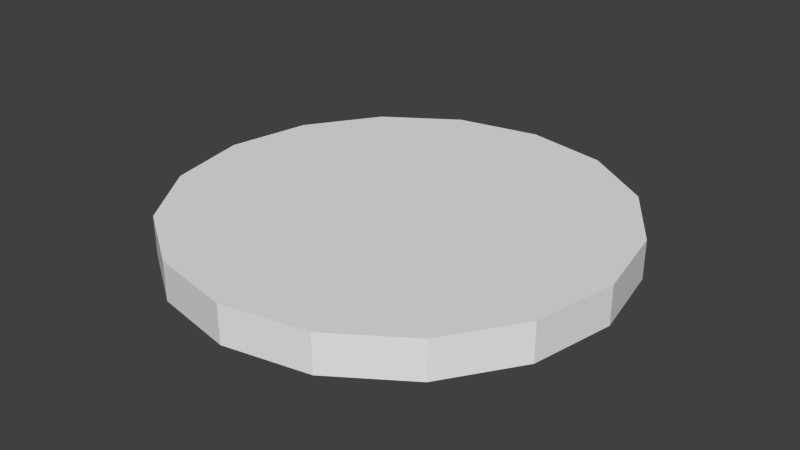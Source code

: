 # Source: docking-port-s2.blend  (saved by Blender 2.71.0; exported with 4.5.12 LTS)
import bpy
from mathutils import Matrix  # noqa: F401  (used for matrix-valued properties, if any)

bpy.ops.wm.read_factory_settings(use_empty=True)
scene = bpy.context.scene
scene.name = 'Scene'

# ---- collections
col_collection_1 = bpy.data.collections.new('Collection 1'); scene.collection.children.link(col_collection_1)

# ---- materials (node trees are filled in below, after node groups)
mat_docking_port = bpy.data.materials.new('docking-port')
mat_docking_port.alpha_threshold = 0.0
mat_docking_port.use_transparent_shadow = False
mat_docking_port.roughness = 0.5
mat_docking_port.specular_intensity = 0.0
mat_docking_port.line_color = (0.0, 0.0, 0.0, 1.0)

# ---- node groups
ng_auto_smooth = bpy.data.node_groups.new('Auto Smooth', 'GeometryNodeTree')
_s = ng_auto_smooth.interface.new_socket(name='Geometry', in_out='OUTPUT', socket_type='NodeSocketGeometry')
_s = ng_auto_smooth.interface.new_socket(name='Geometry', in_out='INPUT', socket_type='NodeSocketGeometry')
_s = ng_auto_smooth.interface.new_socket(name='Angle', in_out='INPUT', socket_type='NodeSocketFloat')
_s.subtype = 'ANGLE'
_s.min_value = 0.0
_s.max_value = 3.142
ng_auto_smooth.is_modifier = True
_N = ng_auto_smooth.nodes; _L = ng_auto_smooth.links
n0 = _N.new('NodeGroupOutput'); n0.name = 'Group Output'; n0.location = (480, -100)
n1 = _N.new('NodeGroupInput'); n1.name = 'Group Input'; n1.location = (-420, -300)
n2 = _N.new('NodeGroupInput'); n2.name = 'Group Input.001'; n2.location = (-60, -100)
n3 = _N.new('GeometryNodeSetShadeSmooth'); n3.name = 'Set Shade Smooth'; n3.location = (120, -100)
n3.domain = 'EDGE'
n4 = _N.new('GeometryNodeSetShadeSmooth'); n4.name = 'Set Shade Smooth.001'; n4.location = (300, -100)
n5 = _N.new('GeometryNodeInputMeshEdgeAngle'); n5.name = 'Edge Angle'; n5.location = (-420, -220)
n6 = _N.new('GeometryNodeInputEdgeSmooth'); n6.name = 'Is Edge Smooth'; n6.location = (-60, -160)
n7 = _N.new('GeometryNodeInputShadeSmooth'); n7.name = 'Is Face Smooth'; n7.location = (-240, -340)
n8 = _N.new('FunctionNodeBooleanMath'); n8.name = 'Boolean Math'; n8.location = (-60, -220)
n9 = _N.new('FunctionNodeCompare'); n9.name = 'Compare'; n9.location = (-240, -180)
n9.operation = 'LESS_EQUAL'
_L.new(n5.outputs[0], n9.inputs[0])
_L.new(n4.outputs[0], n0.inputs[0])
_L.new(n1.outputs[1], n9.inputs[1])
_L.new(n9.outputs[0], n8.inputs[0])
_L.new(n7.outputs[0], n8.inputs[1])
_L.new(n2.outputs[0], n3.inputs[0])
_L.new(n6.outputs[0], n3.inputs[1])
_L.new(n3.outputs[0], n4.inputs[0])
_L.new(n8.outputs[0], n3.inputs[2])
n0.is_active_output = True

# ---- material node trees

# ---- world
world_world = bpy.data.worlds.new('World'); scene.world = world_world
world_world.color = (0.05088, 0.05088, 0.05088)
world_world.use_sun_shadow = False
world_world.sun_shadow_jitter_overblur = 0.0
world_world.cycles.sampling_method = 'MANUAL'
world_world.cycles.sample_map_resolution = 256

# ---- meshes
me_door_004 = bpy.data.meshes.new('door.004')
me_door_004.from_pydata([(0.5799, -0.06818, 0.08476), (0.5799, 0.04717, 0.08476), (0.5799, 0.05111, 0.06704), (0.5799, -0.07212, 0.06704), (0.5799, 0.07141, 0.06704), (0.5799, -0.09241, 0.06704), (0.6109, 0.07141, 0.06704), (0.6109, -0.09241, 0.06704), (0.6109, 0.05111, 0.06704), (0.6109, -0.07212, 0.06704), (0.5799, -0.06818, 0.09784), (0.5799, 0.04717, 0.09784), (0.6109, -0.06818, 0.09784), (0.6109, 0.04717, 0.09784), (0.6109, -0.06818, 0.08476), (0.6109, 0.04717, 0.08476), (-1.25, -3.773e-07, -0.1175), (-1.069, -1.45e-07, 0.1028), (-1.226, 0.2438, -0.1175), (-1.048, 0.2085, 0.1028), (-1.155, 0.4783, -0.1175), (-0.9874, 0.409, 0.1028), (-1.039, 0.6943, -0.1175), (-0.8886, 0.5938, 0.1028), (-0.8837, 0.8837, -0.1175), (-0.7557, 0.7558, 0.1028), (-0.6943, 1.039, -0.1175), (-0.5938, 0.8887, 0.1028), (-0.4782, 1.155, -0.1175), (-0.409, 0.9875, 0.1028), (-0.2438, 1.226, -0.1175), (-0.2085, 1.048, 0.1028), (-7.482e-07, 1.25, -0.1175), (-3.313e-07, 1.069, 0.1028), (0.2438, 1.226, -0.1175), (0.2085, 1.048, 0.1028), (0.4782, 1.155, -0.1175), (0.409, 0.9875, 0.1028), (0.6943, 1.039, -0.1175), (0.5938, 0.8887, 0.1028), (0.8837, 0.8837, -0.1175), (0.7557, 0.7558, 0.1028), (1.039, 0.6944, -0.1175), (0.8886, 0.5938, 0.1028), (1.155, 0.4783, -0.1175), (0.9874, 0.409, 0.1028), (1.226, 0.2438, -0.1175), (1.048, 0.2085, 0.1028), (1.25, 1.192e-06, -0.1175), (1.069, 1.197e-06, 0.1028), (1.226, -0.2438, -0.1175), (1.048, -0.2085, 0.1028), (1.155, -0.4783, -0.1175), (0.9874, -0.409, 0.1028), (1.039, -0.6943, -0.1175), (0.8886, -0.5938, 0.1028), (0.8837, -0.8837, -0.1175), (0.7557, -0.7558, 0.1028), (0.6943, -1.039, -0.1175), (0.5938, -0.8887, 0.1028), (0.4782, -1.155, -0.1175), (0.409, -0.9875, 0.1028), (0.2438, -1.226, -0.1175), (0.2085, -1.048, 0.1028), (1.111e-07, -1.25, -0.1175), (4.185e-07, -1.069, 0.1028), (-0.2438, -1.226, -0.1175), (-0.2085, -1.048, 0.1028), (-0.4782, -1.155, -0.1175), (-0.409, -0.9875, 0.1028), (-0.6943, -1.039, -0.1175), (-0.5938, -0.8887, 0.1028), (-0.8837, -0.8837, -0.1175), (-0.7557, -0.7558, 0.1028), (-1.039, -0.6943, -0.1175), (-0.8886, -0.5938, 0.1028), (-1.155, -0.4783, -0.1175), (-0.9874, -0.409, 0.1028), (-1.226, -0.2438, -0.1175), (-1.048, -0.2085, 0.1028), (-1.01, -9.418e-08, -0.005515), (-1.01, -5.141e-08, 0.02352), (-1.069, -1.855e-07, 0.02644), (-1.048, 0.2085, 0.02644), (-0.9902, 0.197, 0.02352), (-0.9902, 0.197, -0.005515), (-0.9874, 0.409, 0.02644), (-0.9328, 0.3864, 0.02352), (-0.9328, 0.3864, -0.005516), (-0.8886, 0.5938, 0.02644), (-0.8395, 0.561, 0.02352), (-0.8395, 0.561, -0.005516), (-0.7557, 0.7558, 0.02644), (-0.7139, 0.714, 0.02352), (-0.7139, 0.714, -0.005516), (-0.5938, 0.8887, 0.02644), (-0.5609, 0.8395, 0.02352), (-0.5609, 0.8395, -0.005516), (-0.409, 0.9875, 0.02644), (-0.3864, 0.9328, 0.02352), (-0.3864, 0.9328, -0.005517), (-0.2085, 1.048, 0.02644), (-0.197, 0.9903, 0.02352), (-0.197, 0.9903, -0.005517), (-3.929e-07, 1.069, 0.02644), (-3.775e-07, 1.01, 0.02352), (-4.388e-07, 1.01, -0.005517), (0.2085, 1.048, 0.02644), (0.197, 0.9903, 0.02352), (0.197, 0.9903, -0.005517), (0.409, 0.9875, 0.02644), (0.3864, 0.9328, 0.02352), (0.3864, 0.9328, -0.005518), (0.5938, 0.8887, 0.02644), (0.5609, 0.8395, 0.02352), (0.5609, 0.8395, -0.005518), (0.7557, 0.7558, 0.02644), (0.7139, 0.714, 0.02352), (0.7139, 0.714, -0.005518), (0.8886, 0.5938, 0.02644), (0.8395, 0.561, 0.02352), (0.8395, 0.561, -0.005518), (0.9874, 0.409, 0.02644), (0.9328, 0.3864, 0.02352), (0.9328, 0.3864, -0.005518), (1.048, 0.2085, 0.02644), (0.9902, 0.197, 0.02352), (0.9902, 0.197, -0.005518), (1.069, 1.157e-06, 0.02644), (1.01, 1.217e-06, 0.02352), (1.01, 1.173e-06, -0.005518), (1.048, -0.2085, 0.02644), (0.9902, -0.197, 0.02352), (0.9902, -0.197, -0.005518), (0.9874, -0.409, 0.02644), (0.9328, -0.3864, 0.02352), (0.9328, -0.3864, -0.005518), (0.8886, -0.5938, 0.02644), (0.8395, -0.561, 0.02352), (0.8395, -0.561, -0.005517), (0.7557, -0.7558, 0.02644), (0.7139, -0.714, 0.02352), (0.7139, -0.714, -0.005517), (0.5938, -0.8887, 0.02644), (0.5609, -0.8395, 0.02352), (0.5609, -0.8395, -0.005517), (0.409, -0.9875, 0.02644), (0.3864, -0.9328, 0.02352), (0.3864, -0.9328, -0.005517), (0.2085, -1.048, 0.02644), (0.197, -0.9903, 0.02352), (0.197, -0.9903, -0.005516), (3.569e-07, -1.069, 0.02644), (3.18e-07, -1.01, 0.02352), (2.568e-07, -1.01, -0.005516), (-0.2085, -1.048, 0.02644), (-0.197, -0.9903, 0.02352), (-0.197, -0.9903, -0.005516), (-0.409, -0.9875, 0.02644), (-0.3864, -0.9328, 0.02352), (-0.3864, -0.9328, -0.005516), (-0.5938, -0.8887, 0.02644), (-0.5609, -0.8395, 0.02352), (-0.5609, -0.8395, -0.005515), (-0.7557, -0.7558, 0.02644), (-0.7139, -0.714, 0.02352), (-0.7139, -0.714, -0.005515), (-0.8886, -0.5938, 0.02644), (-0.8395, -0.561, 0.02352), (-0.8395, -0.561, -0.005515), (-0.9874, -0.409, 0.02644), (-0.9328, -0.3864, 0.02352), (-0.9328, -0.3864, -0.005515), (-1.048, -0.2085, 0.02644), (-0.9902, -0.197, 0.02352), (-0.9902, -0.197, -0.005515), (-1.108, -2.546e-07, -0.1175), (-1.086, 0.2161, -0.1175), (-1.023, 0.4239, -0.1175), (-0.9209, 0.6154, -0.1175), (-0.7831, 0.7832, -0.1175), (-0.6153, 0.921, -0.1175), (-0.4238, 1.023, -0.1175), (-0.2161, 1.086, -0.1175), (-6.848e-07, 1.108, -0.1175), (0.2161, 1.086, -0.1175), (0.4238, 1.023, -0.1175), (0.6153, 0.921, -0.1175), (0.7831, 0.7832, -0.1175), (0.9209, 0.6154, -0.1175), (1.023, 0.4239, -0.1175), (1.086, 0.2161, -0.1175), (1.108, 1.136e-06, -0.1175), (1.086, -0.2161, -0.1175), (1.023, -0.4239, -0.1175), (0.9209, -0.6154, -0.1175), (0.7831, -0.7832, -0.1175), (0.6153, -0.921, -0.1175), (0.4238, -1.023, -0.1175), (0.2161, -1.086, -0.1175), (8.55e-08, -1.108, -0.1175), (-0.2161, -1.086, -0.1175), (-0.4238, -1.023, -0.1175), (-0.6153, -0.921, -0.1175), (-0.7831, -0.7832, -0.1175), (-0.9209, -0.6154, -0.1175), (-1.023, -0.4239, -0.1175), (-1.086, -0.2161, -0.1175), (-1.108, -3.941e-07, -0.1791), (-1.086, 0.2161, -0.1791), (-1.023, 0.4239, -0.1791), (-0.9209, 0.6154, -0.1791), (-0.7831, 0.7832, -0.1791), (-0.6153, 0.921, -0.1791), (-0.4238, 1.023, -0.1791), (-0.2161, 1.086, -0.1791), (-7.636e-07, 1.108, -0.1791), (0.2161, 1.086, -0.1791), (0.4238, 1.023, -0.1791), (0.6153, 0.921, -0.1791), (0.7831, 0.7832, -0.1791), (0.9209, 0.6154, -0.1791), (1.023, 0.4239, -0.1791), (1.086, 0.2161, -0.1791), (1.108, 9.963e-07, -0.1791), (1.086, -0.2161, -0.1791), (1.023, -0.4239, -0.1791), (0.9209, -0.6154, -0.1791), (0.7831, -0.7832, -0.1791), (0.6153, -0.921, -0.1791), (0.4238, -1.023, -0.1791), (0.2161, -1.086, -0.1791), (6.71e-09, -1.108, -0.1791), (-0.2161, -1.086, -0.1791), (-0.4238, -1.023, -0.1791), (-0.6153, -0.921, -0.1791), (-0.7831, -0.7832, -0.1791), (-0.9209, -0.6154, -0.1791), (-1.023, -0.4239, -0.1791), (-1.086, -0.2161, -0.1791), (-0.9264, -1.505e-08, 0.1028), (-0.9086, 0.1807, 0.1028), (-0.8559, 0.3545, 0.1028), (-0.7703, 0.5147, 0.1028), (-0.6551, 0.6551, 0.1028), (-0.5147, 0.7703, 0.1028), (-0.3545, 0.8559, 0.1028), (-0.1807, 0.9087, 0.1028), (-2.204e-07, 0.9265, 0.1028), (0.1807, 0.9087, 0.1028), (0.3545, 0.8559, 0.1028), (0.5147, 0.7703, 0.1028), (0.6551, 0.6551, 0.1028), (0.7703, 0.5147, 0.1028), (0.8559, 0.3545, 0.1028), (0.9086, 0.1807, 0.1028), (0.9264, 1.148e-06, 0.1028), (0.9086, -0.1807, 0.1028), (0.8559, -0.3545, 0.1028), (0.7703, -0.5147, 0.1028), (0.6551, -0.6551, 0.1028), (0.5147, -0.7703, 0.1028), (0.3545, -0.8559, 0.1028), (0.1807, -0.9087, 0.1028), (3.86e-07, -0.9265, 0.1028), (-0.1807, -0.9087, 0.1028), (-0.3545, -0.8559, 0.1028), (-0.5147, -0.7703, 0.1028), (-0.6551, -0.6551, 0.1028), (-0.7703, -0.5147, 0.1028), (-0.8559, -0.3545, 0.1028), (-0.9086, -0.1807, 0.1028), (-0.9264, -1.737e-07, 0.0426), (-0.9086, 0.1807, 0.0426), (-0.8559, 0.3545, 0.0426), (-0.7703, 0.5147, 0.0426), (-0.6551, 0.6551, 0.0426), (-0.5147, 0.7703, 0.0426), (-0.3545, 0.8559, 0.0426), (-0.1807, 0.9087, 0.0426), (-3.366e-07, 0.9265, 0.0426), (0.1807, 0.9087, 0.0426), (0.3545, 0.8559, 0.0426), (0.5147, 0.7703, 0.0426), (0.6551, 0.6551, 0.0426), (0.7703, 0.5147, 0.0426), (0.8559, 0.3545, 0.0426), (0.9086, 0.1807, 0.0426), (0.9264, 9.891e-07, 0.0426), (0.9086, -0.1807, 0.0426), (0.8559, -0.3545, 0.0426), (0.7703, -0.5147, 0.0426), (0.6551, -0.6551, 0.0426), (0.5147, -0.7703, 0.0426), (0.3545, -0.8559, 0.0426), (0.1807, -0.9087, 0.0426), (3.107e-07, -0.9265, 0.0426), (-0.1807, -0.9087, 0.0426), (-0.3545, -0.8559, 0.0426), (-0.5147, -0.7703, 0.0426), (-0.6551, -0.6551, 0.0426), (-0.7703, -0.5147, 0.0426), (-0.8559, -0.3545, 0.0426), (-0.9086, -0.1807, 0.0426), (-0.8577, -5.591e-08, 0.06842), (-0.8412, 0.1673, 0.06842), (-0.7924, 0.3283, 0.06842), (-0.7131, 0.4765, 0.06842), (-0.6065, 0.6065, 0.06842), (-0.4765, 0.7132, 0.06842), (-0.3282, 0.7925, 0.06842), (-0.1673, 0.8413, 0.06842), (-2.493e-07, 0.8578, 0.06842), (0.1673, 0.8413, 0.06842), (0.3282, 0.7925, 0.06842), (0.4765, 0.7132, 0.06842), (0.6065, 0.6065, 0.06842), (0.7131, 0.4765, 0.06842), (0.7924, 0.3283, 0.06842), (0.8412, 0.1673, 0.06842), (0.8577, 1.021e-06, 0.06842), (0.8412, -0.1673, 0.06842), (0.7924, -0.3283, 0.06842), (0.7131, -0.4765, 0.06842), (0.6065, -0.6065, 0.06842), (0.4765, -0.7132, 0.06842), (0.3282, -0.7925, 0.06842), (0.1673, -0.8413, 0.06842), (3.303e-07, -0.8578, 0.06842), (-0.1673, -0.8413, 0.06842), (-0.3282, -0.7925, 0.06842), (-0.4765, -0.7132, 0.06842), (-0.6065, -0.6065, 0.06842), (-0.7131, -0.4765, 0.06842), (-0.7924, -0.3283, 0.06842), (-0.8412, -0.1673, 0.06842), (-0.3378, 0.06721, 0.06842), (-0.3444, 1.809e-07, 0.06842), (-0.3182, 0.1318, 0.06842), (-0.2863, 0.1914, 0.06842), (-0.2435, 0.2436, 0.06842), (-0.1913, 0.2864, 0.06842), (-0.1318, 0.3182, 0.06842), (-0.06718, 0.3378, 0.06842), (1.643e-07, 0.3445, 0.06842), (0.06718, 0.3378, 0.06842), (0.1318, 0.3182, 0.06842), (0.1913, 0.2864, 0.06842), (0.2435, 0.2436, 0.06842), (0.2863, 0.1914, 0.06842), (0.3182, 0.1318, 0.06842), (0.3378, 0.06721, 0.06842), (0.3444, 7.941e-07, 0.06842), (0.3378, -0.06721, 0.06842), (0.3182, -0.1318, 0.06842), (0.2863, -0.1914, 0.06842), (0.2435, -0.2436, 0.06842), (0.1913, -0.2864, 0.06842), (0.1318, -0.3182, 0.06842), (0.06718, -0.3378, 0.06842), (3.894e-07, -0.3445, 0.06842), (-0.06718, -0.3378, 0.06842), (-0.1318, -0.3182, 0.06842), (-0.1913, -0.2864, 0.06842), (-0.2435, -0.2436, 0.06842), (-0.2863, -0.1914, 0.06842), (-0.3182, -0.1318, 0.06842), (-0.3378, -0.06721, 0.06842), (-0.2904, 0.05779, 0.09053), (-0.2961, 1.959e-07, 0.09053), (-0.2736, 0.1134, 0.09053), (-0.2462, 0.1646, 0.09053), (-0.2094, 0.2094, 0.09053), (-0.1645, 0.2463, 0.09053), (-0.1133, 0.2736, 0.09053), (-0.05776, 0.2905, 0.09053), (1.956e-07, 0.2962, 0.09053), (0.05776, 0.2905, 0.09053), (0.1133, 0.2736, 0.09053), (0.1645, 0.2463, 0.09053), (0.2094, 0.2094, 0.09053), (0.2462, 0.1646, 0.09053), (0.2736, 0.1134, 0.09053), (0.2904, 0.05779, 0.09053), (0.2961, 7.832e-07, 0.09053), (0.2904, -0.05779, 0.09053), (0.2736, -0.1134, 0.09053), (0.2462, -0.1646, 0.09053), (0.2094, -0.2094, 0.09053), (0.1645, -0.2463, 0.09053), (0.1133, -0.2736, 0.09053), (0.05776, -0.2905, 0.09053), (3.771e-07, -0.2962, 0.09053), (-0.05776, -0.2905, 0.09053), (-0.1133, -0.2736, 0.09053), (-0.1645, -0.2463, 0.09053), (-0.2094, -0.2094, 0.09053), (-0.2462, -0.1646, 0.09053), (-0.2736, -0.1134, 0.09053), (-0.2904, -0.05779, 0.09053), (-1.225, -3.177e-07, -0.01966), (-1.25, -3.522e-07, -0.04725), (-1.226, 0.2438, -0.04725), (-1.201, 0.2389, -0.01966), (-1.155, 0.4783, -0.04725), (-1.131, 0.4687, -0.01966), (-1.039, 0.6943, -0.04725), (-1.018, 0.6804, -0.01966), (-0.8837, 0.8837, -0.04725), (-0.8659, 0.866, -0.01966), (-0.6943, 1.039, -0.04725), (-0.6803, 1.018, -0.01966), (-0.4782, 1.155, -0.04725), (-0.4686, 1.131, -0.01966), (-0.2438, 1.226, -0.04725), (-0.2389, 1.201, -0.01966), (-7.006e-07, 1.25, -0.04725), (-6.598e-07, 1.225, -0.01966), (0.2438, 1.226, -0.04725), (0.2389, 1.201, -0.01966), (0.4782, 1.155, -0.04725), (0.4686, 1.131, -0.01966), (0.6943, 1.039, -0.04725), (0.6803, 1.018, -0.01966), (0.8837, 0.8837, -0.04725), (0.8659, 0.866, -0.01966), (1.039, 0.6944, -0.04725), (1.018, 0.6804, -0.01966), (1.155, 0.4783, -0.04725), (1.131, 0.4687, -0.01966), (1.226, 0.2438, -0.04725), (1.201, 0.2389, -0.01966), (1.25, 1.217e-06, -0.04725), (1.225, 1.22e-06, -0.01966), (1.226, -0.2438, -0.04725), (1.201, -0.2389, -0.01966), (1.155, -0.4783, -0.04725), (1.131, -0.4687, -0.01966), (1.039, -0.6943, -0.04725), (1.018, -0.6804, -0.01966), (0.8837, -0.8837, -0.04725), (0.8659, -0.866, -0.01966), (0.6943, -1.039, -0.04725), (0.6803, -1.018, -0.01966), (0.4782, -1.155, -0.04725), (0.4686, -1.131, -0.01966), (0.2438, -1.226, -0.04725), (0.2389, -1.201, -0.01966), (1.587e-07, -1.25, -0.04725), (1.823e-07, -1.225, -0.01966), (-0.2438, -1.226, -0.04725), (-0.2389, -1.201, -0.01966), (-0.4782, -1.155, -0.04725), (-0.4686, -1.131, -0.01966), (-0.6943, -1.039, -0.04725), (-0.6803, -1.018, -0.01966), (-0.8837, -0.8837, -0.04725), (-0.8659, -0.866, -0.01966), (-1.039, -0.6943, -0.04725), (-1.018, -0.6804, -0.01966), (-1.155, -0.4783, -0.04725), (-1.131, -0.4687, -0.01966), (-1.201, -0.2389, -0.01966), (-1.226, -0.2438, -0.04725), (-1.15, -2.294e-07, 0.1028), (-3.84e-07, 1.15, 0.1028), (1.15, 1.243e-06, 0.1028), (4.387e-07, -1.15, 0.1028), (-1.15, -2.738e-07, 0.02644), (-4.516e-07, 1.15, 0.02644), (1.15, 1.199e-06, 0.02644), (3.711e-07, -1.15, 0.02644), (-1.122, 0.2083, 0.1028), (-1.15, 0.18, 0.1028), (-0.18, 1.15, 0.1028), (-0.2083, 1.122, 0.1028), (0.2083, 1.122, 0.1028), (0.18, 1.15, 0.1028), (1.15, 0.18, 0.1028), (1.122, 0.2083, 0.1028), (1.122, -0.2083, 0.1028), (1.15, -0.18, 0.1028), (0.18, -1.15, 0.1028), (0.2083, -1.122, 0.1028), (-0.2083, -1.122, 0.1028), (-0.18, -1.15, 0.1028), (-1.15, -0.18, 0.1028), (-1.122, -0.2083, 0.1028), (-1.15, 0.18, 0.02644), (-1.122, 0.2083, 0.02644), (-0.2083, 1.122, 0.02644), (-0.18, 1.15, 0.02644), (0.18, 1.15, 0.02644), (0.2083, 1.122, 0.02644), (1.122, 0.2083, 0.02644), (1.15, 0.18, 0.02644), (1.15, -0.18, 0.02644), (1.122, -0.2083, 0.02644), (0.2083, -1.122, 0.02644), (0.18, -1.15, 0.02644), (-0.18, -1.15, 0.02644), (-0.2083, -1.122, 0.02644), (-1.122, -0.2083, 0.02644), (-1.15, -0.18, 0.02644), (-0.9263, -2.074e-07, -0.01789), (-0.9085, 0.1807, -0.01789), (-0.8558, 0.3545, -0.01789), (-0.7702, 0.5147, -0.01789), (-0.655, 0.6551, -0.01789), (-0.5146, 0.7703, -0.01789), (-0.3545, 0.8559, -0.01789), (-0.1807, 0.9086, -0.01789), (-3.154e-07, 0.9264, -0.01789), (0.1807, 0.9086, -0.01789), (0.3545, 0.8559, -0.01789), (0.5146, 0.7703, -0.01789), (0.655, 0.6551, -0.01789), (0.7702, 0.5147, -0.01789), (0.8558, 0.3545, -0.01789), (0.9085, 0.1807, -0.01789), (0.9263, 9.73e-07, -0.01789), (0.9085, -0.1807, -0.01789), (0.8558, -0.3545, -0.01789), (0.7702, -0.5147, -0.01789), (0.655, -0.6551, -0.01789), (0.5146, -0.7703, -0.01789), (0.3545, -0.8559, -0.01789), (0.1807, -0.9086, -0.01789), (2.422e-07, -0.9264, -0.01789), (-0.1807, -0.9086, -0.01789), (-0.3545, -0.8559, -0.01789), (-0.5146, -0.7703, -0.01789), (-0.655, -0.6551, -0.01789), (-0.7702, -0.5147, -0.01789), (-0.8558, -0.3545, -0.01789), (-0.9085, -0.1807, -0.01789), (-0.3443, 3.275e-08, -0.01789), (-0.3377, 0.0672, -0.01789), (-0.3181, 0.1318, -0.01789), (-0.2863, 0.1914, -0.01789), (-0.2434, 0.2435, -0.01789), (-0.1913, 0.2864, -0.01789), (-0.1317, 0.3182, -0.01789), (-0.06716, 0.3378, -0.01789), (4.063e-07, 0.3444, -0.01789), (0.06716, 0.3378, -0.01789), (0.1317, 0.3182, -0.01789), (0.1913, 0.2864, -0.01789), (0.2434, 0.2435, -0.01789), (0.2863, 0.1914, -0.01789), (0.3181, 0.1318, -0.01789), (0.3377, 0.0672, -0.01789), (0.3443, 5.389e-07, -0.01789), (0.3377, -0.0672, -0.01789), (0.3181, -0.1318, -0.01789), (0.2863, -0.1914, -0.01789), (0.2434, -0.2435, -0.01789), (0.1913, -0.2864, -0.01789), (0.1317, -0.3182, -0.01789), (0.06716, -0.3378, -0.01789), (2.547e-07, -0.3444, -0.01789), (-0.06716, -0.3378, -0.01789), (-0.1317, -0.3182, -0.01789), (-0.1913, -0.2864, -0.01789), (-0.2434, -0.2435, -0.01789), (-0.2863, -0.1914, -0.01789), (-0.3181, -0.1318, -0.01789), (-0.3377, -0.0672, -0.01789), (-0.2948, 4.094e-08, -0.04616), (-0.2892, 0.05755, -0.04616), (-0.2724, 0.1129, -0.04616), (-0.2451, 0.1639, -0.04616), (-0.2085, 0.2086, -0.04616), (-0.1638, 0.2452, -0.04616), (-0.1128, 0.2725, -0.04616), (-0.05751, 0.2893, -0.04616), (4.57e-07, 0.2949, -0.04616), (0.05751, 0.2893, -0.04616), (0.1128, 0.2725, -0.04616), (0.1638, 0.2452, -0.04616), (0.2085, 0.2086, -0.04616), (0.2451, 0.1639, -0.04616), (0.2724, 0.1129, -0.04616), (0.2892, 0.05755, -0.04616), (0.2948, 5.218e-07, -0.04616), (0.2892, -0.05755, -0.04616), (0.2724, -0.1129, -0.04616), (0.2451, -0.1639, -0.04616), (0.2085, -0.2086, -0.04616), (0.1638, -0.2452, -0.04616), (0.1128, -0.2725, -0.04616), (0.05751, -0.2893, -0.04616), (2.49e-07, -0.2949, -0.04616), (-0.05751, -0.2893, -0.04616), (-0.1128, -0.2725, -0.04616), (-0.1638, -0.2452, -0.04616), (-0.2085, -0.2086, -0.04616), (-0.2451, -0.1639, -0.04616), (-0.2724, -0.1129, -0.04616), (-0.2892, -0.05755, -0.04616), (-0.9638, -3.263e-07, -0.1791), (-0.9263, -2.852e-07, -0.1417), (-0.9085, 0.1807, -0.1417), (-0.9453, 0.1881, -0.1791), (-0.8558, 0.3545, -0.1417), (-0.8905, 0.3689, -0.1791), (-0.7702, 0.5147, -0.1417), (-0.8014, 0.5355, -0.1791), (-0.655, 0.6551, -0.1417), (-0.6815, 0.6816, -0.1791), (-0.5146, 0.7703, -0.1417), (-0.5355, 0.8015, -0.1791), (-0.3545, 0.8559, -0.1417), (-0.3688, 0.8906, -0.1791), (-0.1807, 0.9086, -0.1417), (-0.188, 0.9454, -0.1791), (-4.986e-07, 0.9264, -0.1417), (-5.973e-07, 0.9639, -0.1791), (0.1807, 0.9086, -0.1417), (0.188, 0.9454, -0.1791), (0.3545, 0.8559, -0.1417), (0.3688, 0.8906, -0.1791), (0.5146, 0.7703, -0.1417), (0.5355, 0.8015, -0.1791), (0.655, 0.6551, -0.1417), (0.6815, 0.6816, -0.1791), (0.7702, 0.5147, -0.1417), (0.8014, 0.5355, -0.1791), (0.8558, 0.3545, -0.1417), (0.8905, 0.3689, -0.1791), (0.9085, 0.1807, -0.1417), (0.9453, 0.1881, -0.1791), (0.9263, 8.952e-07, -0.1417), (0.9638, 8.976e-07, -0.1791), (0.9085, -0.1807, -0.1417), (0.9453, -0.1881, -0.1791), (0.8558, -0.3545, -0.1417), (0.8905, -0.3689, -0.1791), (0.7702, -0.5147, -0.1417), (0.8014, -0.5355, -0.1791), (0.655, -0.6551, -0.1417), (0.6815, -0.6816, -0.1791), (0.5146, -0.7703, -0.1417), (0.5355, -0.8015, -0.1791), (0.3545, -0.8559, -0.1417), (0.3688, -0.8906, -0.1791), (0.1807, -0.9086, -0.1417), (0.188, -0.9454, -0.1791), (5.903e-08, -0.9264, -0.1417), (4.388e-09, -0.9639, -0.1791), (-0.1807, -0.9086, -0.1417), (-0.188, -0.9454, -0.1791), (-0.3545, -0.8559, -0.1417), (-0.3688, -0.8906, -0.1791), (-0.5146, -0.7703, -0.1417), (-0.5355, -0.8015, -0.1791), (-0.655, -0.6551, -0.1417), (-0.6815, -0.6816, -0.1791), (-0.7702, -0.5147, -0.1417), (-0.8014, -0.5355, -0.1791), (-0.8558, -0.3545, -0.1417), (-0.8905, -0.3689, -0.1791), (-0.9085, -0.1807, -0.1417), (-0.9453, -0.1881, -0.1791), (0.6109, -0.06818, -0.0336), (0.6109, 0.04717, -0.0336), (0.6109, 0.05111, -0.01587), (0.6109, -0.07212, -0.01587), (0.6109, 0.07141, -0.01587), (0.6109, -0.09241, -0.01587), (0.5799, 0.07141, -0.01587), (0.5799, -0.09241, -0.01587), (0.5799, 0.05111, -0.01587), (0.5799, -0.07212, -0.01587), (0.6109, -0.06818, -0.04668), (0.6109, 0.04717, -0.04668), (0.5799, -0.06818, -0.04668), (0.5799, 0.04717, -0.04668), (0.5799, -0.06818, -0.0336), (0.5799, 0.04717, -0.0336)], [], [(8, 15, 1, 2), (1, 0, 10, 11), (0, 3, 5, 10), (15, 14, 0, 1), (2, 1, 11, 4), (10, 5, 7, 12), (5, 3, 9, 7), (14, 9, 3, 0), (12, 7, 9, 14), (11, 10, 12, 13), (4, 11, 13, 6), (2, 4, 6, 8), (6, 13, 15, 8), (13, 12, 14, 15), (128, 125, 494, 495, 470), (83, 19, 21, 86), (86, 21, 23, 89), (89, 23, 25, 92), (92, 25, 27, 95), (95, 27, 29, 98), (98, 29, 31, 101), (152, 149, 498, 499, 471), (82, 173, 502, 503, 468), (107, 35, 37, 110), (110, 37, 39, 113), (113, 39, 41, 116), (116, 41, 43, 119), (119, 43, 45, 122), (122, 45, 47, 125), (63, 65, 467, 482, 483), (79, 17, 464, 486, 487), (131, 51, 53, 134), (134, 53, 55, 137), (137, 55, 57, 140), (140, 57, 59, 143), (143, 59, 61, 146), (146, 61, 63, 149), (468, 464, 473, 488), (33, 35, 476, 477, 465), (155, 67, 69, 158), (158, 69, 71, 161), (161, 71, 73, 164), (164, 73, 75, 167), (167, 75, 77, 170), (79, 77, 270, 271), (49, 51, 480, 481, 466), (170, 77, 79, 173), (74, 76, 206, 205), (462, 175, 80, 400), (16, 401, 402, 18), (80, 81, 84, 85), (81, 82, 83, 84), (405, 88, 91, 407), (18, 402, 404, 20), (85, 84, 87, 88), (84, 83, 86, 87), (407, 91, 94, 409), (20, 404, 406, 22), (88, 87, 90, 91), (87, 86, 89, 90), (409, 94, 97, 411), (22, 406, 408, 24), (91, 90, 93, 94), (90, 89, 92, 93), (411, 97, 100, 413), (24, 408, 410, 26), (94, 93, 96, 97), (93, 92, 95, 96), (413, 100, 103, 415), (26, 410, 412, 28), (97, 96, 99, 100), (96, 95, 98, 99), (415, 103, 106, 417), (28, 412, 414, 30), (100, 99, 102, 103), (99, 98, 101, 102), (417, 106, 109, 419), (30, 414, 416, 32), (103, 102, 105, 106), (102, 101, 104, 105), (419, 109, 112, 421), (32, 416, 418, 34), (106, 105, 108, 109), (105, 104, 107, 108), (421, 112, 115, 423), (34, 418, 420, 36), (109, 108, 111, 112), (108, 107, 110, 111), (423, 115, 118, 425), (36, 420, 422, 38), (112, 111, 114, 115), (111, 110, 113, 114), (425, 118, 121, 427), (38, 422, 424, 40), (115, 114, 117, 118), (114, 113, 116, 117), (427, 121, 124, 429), (40, 424, 426, 42), (118, 117, 120, 121), (117, 116, 119, 120), (429, 124, 127, 431), (42, 426, 428, 44), (121, 120, 123, 124), (120, 119, 122, 123), (431, 127, 130, 433), (44, 428, 430, 46), (124, 123, 126, 127), (123, 122, 125, 126), (433, 130, 133, 435), (46, 430, 432, 48), (127, 126, 129, 130), (126, 125, 128, 129), (435, 133, 136, 437), (48, 432, 434, 50), (130, 129, 132, 133), (129, 128, 131, 132), (437, 136, 139, 439), (50, 434, 436, 52), (133, 132, 135, 136), (132, 131, 134, 135), (439, 139, 142, 441), (52, 436, 438, 54), (136, 135, 138, 139), (135, 134, 137, 138), (441, 142, 145, 443), (54, 438, 440, 56), (139, 138, 141, 142), (138, 137, 140, 141), (443, 145, 148, 445), (56, 440, 442, 58), (142, 141, 144, 145), (141, 140, 143, 144), (445, 148, 151, 447), (58, 442, 444, 60), (145, 144, 147, 148), (144, 143, 146, 147), (447, 151, 154, 449), (60, 444, 446, 62), (148, 147, 150, 151), (147, 146, 149, 150), (449, 154, 157, 451), (62, 446, 448, 64), (151, 150, 153, 154), (150, 149, 152, 153), (451, 157, 160, 453), (64, 448, 450, 66), (154, 153, 156, 157), (153, 152, 155, 156), (453, 160, 163, 455), (66, 450, 452, 68), (157, 156, 159, 160), (156, 155, 158, 159), (455, 163, 166, 457), (68, 452, 454, 70), (160, 159, 162, 163), (159, 158, 161, 162), (457, 166, 169, 459), (70, 454, 456, 72), (163, 162, 165, 166), (162, 161, 164, 165), (459, 169, 172, 461), (72, 456, 458, 74), (166, 165, 168, 169), (165, 164, 167, 168), (461, 172, 175, 462), (74, 458, 460, 76), (169, 168, 171, 172), (168, 167, 170, 171), (400, 80, 85, 403), (403, 85, 88, 405), (175, 174, 81, 80), (174, 173, 82, 81), (76, 460, 463, 78), (172, 171, 174, 175), (171, 170, 173, 174), (204, 205, 237, 236), (66, 68, 202, 201), (58, 60, 198, 197), (50, 52, 194, 193), (34, 36, 186, 185), (18, 20, 178, 177), (16, 18, 177, 176), (42, 44, 190, 189), (26, 28, 182, 181), (72, 74, 205, 204), (64, 66, 201, 200), (56, 58, 197, 196), (48, 50, 193, 192), (40, 42, 189, 188), (24, 26, 181, 180), (32, 34, 185, 184), (78, 16, 176, 207), (70, 72, 204, 203), (62, 64, 200, 199), (54, 56, 196, 195), (30, 32, 184, 183), (38, 40, 188, 187), (22, 24, 180, 179), (46, 48, 192, 191), (76, 78, 207, 206), (68, 70, 203, 202), (60, 62, 199, 198), (52, 54, 195, 194), (20, 22, 179, 178), (44, 46, 191, 190), (28, 30, 183, 182), (36, 38, 187, 186), (659, 657, 236, 237), (200, 201, 233, 232), (196, 197, 229, 228), (192, 193, 225, 224), (176, 177, 209, 208), (188, 189, 221, 220), (184, 185, 217, 216), (180, 181, 213, 212), (205, 206, 238, 237), (201, 202, 234, 233), (197, 198, 230, 229), (193, 194, 226, 225), (181, 182, 214, 213), (177, 178, 210, 209), (189, 190, 222, 221), (185, 186, 218, 217), (206, 207, 239, 238), (202, 203, 235, 234), (198, 199, 231, 230), (194, 195, 227, 226), (186, 187, 219, 218), (182, 183, 215, 214), (178, 179, 211, 210), (190, 191, 223, 222), (207, 176, 208, 239), (203, 204, 236, 235), (199, 200, 232, 231), (195, 196, 228, 227), (191, 192, 224, 223), (187, 188, 220, 219), (183, 184, 216, 215), (179, 180, 212, 211), (269, 268, 300, 301), (71, 69, 266, 267), (63, 61, 262, 263), (55, 53, 258, 259), (39, 37, 250, 251), (23, 21, 242, 243), (47, 45, 254, 255), (31, 29, 246, 247), (77, 75, 269, 270), (69, 67, 265, 266), (61, 59, 261, 262), (53, 51, 257, 258), (29, 27, 245, 246), (37, 35, 249, 250), (21, 19, 241, 242), (19, 17, 240, 241), (45, 43, 253, 254), (75, 73, 268, 269), (67, 65, 264, 265), (59, 57, 260, 261), (51, 49, 256, 257), (43, 41, 252, 253), (27, 25, 244, 245), (35, 33, 248, 249), (17, 79, 271, 240), (73, 71, 267, 268), (65, 63, 263, 264), (57, 55, 259, 260), (49, 47, 255, 256), (33, 31, 247, 248), (41, 39, 251, 252), (25, 23, 243, 244), (301, 300, 332, 333), (265, 264, 296, 297), (261, 260, 292, 293), (257, 256, 288, 289), (253, 252, 284, 285), (249, 248, 280, 281), (245, 244, 276, 277), (241, 240, 272, 273), (270, 269, 301, 302), (266, 265, 297, 298), (262, 261, 293, 294), (258, 257, 289, 290), (254, 253, 285, 286), (250, 249, 281, 282), (246, 245, 277, 278), (242, 241, 273, 274), (271, 270, 302, 303), (267, 266, 298, 299), (263, 262, 294, 295), (259, 258, 290, 291), (243, 242, 274, 275), (255, 254, 286, 287), (251, 250, 282, 283), (247, 246, 278, 279), (240, 271, 303, 272), (268, 267, 299, 300), (264, 263, 295, 296), (260, 259, 291, 292), (248, 247, 279, 280), (244, 243, 275, 276), (256, 255, 287, 288), (252, 251, 283, 284), (368, 369, 399, 398, 397, 396, 395, 394, 393, 392, 391, 390, 389, 388, 387, 386, 385, 384, 383, 382, 381, 380, 379, 378, 377, 376, 375, 374, 373, 372, 371, 370), (297, 296, 328, 329), (293, 292, 324, 325), (289, 288, 320, 321), (281, 280, 312, 313), (277, 276, 308, 309), (273, 272, 304, 305), (285, 284, 316, 317), (302, 301, 333, 334), (298, 297, 329, 330), (294, 293, 325, 326), (290, 289, 321, 322), (286, 285, 317, 318), (282, 281, 313, 314), (278, 277, 309, 310), (274, 273, 305, 306), (303, 302, 334, 335), (299, 298, 330, 331), (295, 294, 326, 327), (291, 290, 322, 323), (287, 286, 318, 319), (283, 282, 314, 315), (279, 278, 310, 311), (275, 274, 306, 307), (272, 303, 335, 304), (300, 299, 331, 332), (296, 295, 327, 328), (292, 291, 323, 324), (276, 275, 307, 308), (288, 287, 319, 320), (284, 283, 315, 316), (280, 279, 311, 312), (337, 336, 305, 304), (336, 338, 306, 305), (338, 339, 307, 306), (339, 340, 308, 307), (340, 341, 309, 308), (341, 342, 310, 309), (342, 343, 311, 310), (343, 344, 312, 311), (344, 345, 313, 312), (345, 346, 314, 313), (346, 347, 315, 314), (347, 348, 316, 315), (348, 349, 317, 316), (349, 350, 318, 317), (350, 351, 319, 318), (351, 352, 320, 319), (352, 353, 321, 320), (353, 354, 322, 321), (354, 355, 323, 322), (355, 356, 324, 323), (356, 357, 325, 324), (357, 358, 326, 325), (358, 359, 327, 326), (359, 360, 328, 327), (360, 361, 329, 328), (361, 362, 330, 329), (362, 363, 331, 330), (363, 364, 332, 331), (364, 365, 333, 332), (365, 366, 334, 333), (366, 367, 335, 334), (367, 337, 304, 335), (369, 368, 336, 337), (368, 370, 338, 336), (370, 371, 339, 338), (371, 372, 340, 339), (372, 373, 341, 340), (373, 374, 342, 341), (374, 375, 343, 342), (375, 376, 344, 343), (376, 377, 345, 344), (377, 378, 346, 345), (378, 379, 347, 346), (379, 380, 348, 347), (380, 381, 349, 348), (381, 382, 350, 349), (382, 383, 351, 350), (383, 384, 352, 351), (384, 385, 353, 352), (385, 386, 354, 353), (386, 387, 355, 354), (387, 388, 356, 355), (388, 389, 357, 356), (389, 390, 358, 357), (390, 391, 359, 358), (391, 392, 360, 359), (392, 393, 361, 360), (393, 394, 362, 361), (394, 395, 363, 362), (395, 396, 364, 363), (396, 397, 365, 364), (397, 398, 366, 365), (398, 399, 367, 366), (399, 369, 337, 367), (400, 403, 402, 401), (403, 405, 404, 402), (405, 407, 406, 404), (407, 409, 408, 406), (409, 411, 410, 408), (411, 413, 412, 410), (413, 415, 414, 412), (415, 417, 416, 414), (417, 419, 418, 416), (419, 421, 420, 418), (421, 423, 422, 420), (423, 425, 424, 422), (425, 427, 426, 424), (427, 429, 428, 426), (429, 431, 430, 428), (431, 433, 432, 430), (433, 435, 434, 432), (435, 437, 436, 434), (437, 439, 438, 436), (439, 441, 440, 438), (441, 443, 442, 440), (443, 445, 444, 442), (445, 447, 446, 444), (447, 449, 448, 446), (449, 451, 450, 448), (451, 453, 452, 450), (453, 455, 454, 452), (455, 457, 456, 454), (457, 459, 458, 456), (459, 461, 460, 458), (462, 400, 401, 463), (461, 462, 463, 460), (78, 463, 401, 16), (19, 83, 489, 472), (101, 31, 475, 490), (35, 107, 493, 476), (125, 47, 479, 494), (51, 131, 497, 480), (149, 63, 483, 498), (67, 155, 501, 484), (173, 79, 487, 502), (104, 101, 490, 491, 469), (470, 466, 481, 496), (471, 467, 485, 500), (469, 465, 477, 492), (155, 152, 471, 500, 501), (131, 128, 470, 496, 497), (107, 104, 469, 492, 493), (503, 486, 464, 468), (499, 482, 467, 471), (47, 49, 466, 478, 479), (31, 33, 465, 474, 475), (83, 82, 468, 488, 489), (491, 474, 465, 469), (495, 478, 466, 470), (65, 67, 484, 485, 467), (488, 473, 472, 489), (490, 475, 474, 491), (492, 477, 476, 493), (494, 479, 478, 495), (496, 481, 480, 497), (498, 483, 482, 499), (500, 485, 484, 501), (502, 487, 486, 503), (17, 19, 472, 473, 464), (662, 601, 504, 535), (604, 606, 507, 506), (606, 608, 508, 507), (608, 610, 509, 508), (610, 612, 510, 509), (612, 614, 511, 510), (614, 616, 512, 511), (616, 618, 513, 512), (618, 620, 514, 513), (620, 622, 515, 514), (622, 624, 516, 515), (624, 626, 517, 516), (626, 628, 518, 517), (628, 630, 519, 518), (630, 632, 520, 519), (632, 634, 521, 520), (634, 636, 522, 521), (636, 638, 523, 522), (638, 640, 524, 523), (640, 642, 525, 524), (642, 644, 526, 525), (644, 646, 527, 526), (646, 648, 528, 527), (648, 650, 529, 528), (650, 652, 530, 529), (652, 654, 531, 530), (654, 656, 532, 531), (656, 658, 533, 532), (658, 660, 534, 533), (660, 662, 535, 534), (603, 600, 208, 209), (568, 569, 570, 571, 572, 573, 574, 575, 576, 577, 578, 579, 580, 581, 582, 583, 584, 585, 586, 587, 588, 589, 590, 591, 592, 593, 594, 595, 596, 597, 598, 599), (651, 649, 232, 233), (643, 641, 228, 229), (635, 633, 224, 225), (627, 625, 220, 221), (619, 617, 216, 217), (611, 609, 212, 213), (600, 663, 239, 208), (661, 659, 237, 238), (653, 651, 233, 234), (645, 643, 229, 230), (637, 635, 225, 226), (629, 627, 221, 222), (621, 619, 217, 218), (613, 611, 213, 214), (605, 603, 209, 210), (663, 661, 238, 239), (655, 653, 234, 235), (647, 645, 230, 231), (639, 637, 226, 227), (607, 605, 210, 211), (631, 629, 222, 223), (623, 621, 218, 219), (615, 613, 214, 215), (602, 604, 506, 505), (657, 655, 235, 236), (649, 647, 231, 232), (641, 639, 227, 228), (617, 615, 215, 216), (609, 607, 211, 212), (633, 631, 223, 224), (625, 623, 219, 220), (537, 536, 504, 505), (538, 537, 505, 506), (539, 538, 506, 507), (540, 539, 507, 508), (541, 540, 508, 509), (542, 541, 509, 510), (543, 542, 510, 511), (544, 543, 511, 512), (545, 544, 512, 513), (546, 545, 513, 514), (547, 546, 514, 515), (548, 547, 515, 516), (549, 548, 516, 517), (550, 549, 517, 518), (551, 550, 518, 519), (552, 551, 519, 520), (553, 552, 520, 521), (554, 553, 521, 522), (555, 554, 522, 523), (556, 555, 523, 524), (557, 556, 524, 525), (558, 557, 525, 526), (559, 558, 526, 527), (560, 559, 527, 528), (561, 560, 528, 529), (562, 561, 529, 530), (563, 562, 530, 531), (564, 563, 531, 532), (565, 564, 532, 533), (566, 565, 533, 534), (567, 566, 534, 535), (536, 567, 535, 504), (569, 568, 536, 537), (570, 569, 537, 538), (571, 570, 538, 539), (572, 571, 539, 540), (573, 572, 540, 541), (574, 573, 541, 542), (575, 574, 542, 543), (576, 575, 543, 544), (577, 576, 544, 545), (578, 577, 545, 546), (579, 578, 546, 547), (580, 579, 547, 548), (581, 580, 548, 549), (582, 581, 549, 550), (583, 582, 550, 551), (584, 583, 551, 552), (585, 584, 552, 553), (586, 585, 553, 554), (587, 586, 554, 555), (588, 587, 555, 556), (589, 588, 556, 557), (590, 589, 557, 558), (591, 590, 558, 559), (592, 591, 559, 560), (593, 592, 560, 561), (594, 593, 561, 562), (595, 594, 562, 563), (596, 595, 563, 564), (597, 596, 564, 565), (598, 597, 565, 566), (599, 598, 566, 567), (568, 599, 567, 536), (600, 603, 602, 601), (603, 605, 604, 602), (605, 607, 606, 604), (607, 609, 608, 606), (609, 611, 610, 608), (611, 613, 612, 610), (613, 615, 614, 612), (615, 617, 616, 614), (617, 619, 618, 616), (619, 621, 620, 618), (621, 623, 622, 620), (623, 625, 624, 622), (625, 627, 626, 624), (627, 629, 628, 626), (629, 631, 630, 628), (631, 633, 632, 630), (633, 635, 634, 632), (635, 637, 636, 634), (637, 639, 638, 636), (639, 641, 640, 638), (641, 643, 642, 640), (643, 645, 644, 642), (645, 647, 646, 644), (647, 649, 648, 646), (649, 651, 650, 648), (651, 653, 652, 650), (653, 655, 654, 652), (655, 657, 656, 654), (657, 659, 658, 656), (659, 661, 660, 658), (661, 663, 662, 660), (663, 600, 601, 662), (601, 602, 505, 504), (672, 679, 665, 666), (665, 664, 674, 675), (664, 667, 669, 674), (679, 678, 664, 665), (666, 665, 675, 668), (674, 669, 671, 676), (669, 667, 673, 671), (678, 673, 667, 664), (676, 671, 673, 678), (675, 674, 676, 677), (668, 675, 677, 670), (666, 668, 670, 672), (670, 677, 679, 672), (677, 676, 678, 679)])
me_door_004.polygons.foreach_set('use_smooth', [1, 1, 1, 1, 1, 1, 1, 1, 1, 1, 1, 1, 1, 1, 0, 1, 1, 1, 1, 1, 1, 0, 0, 1, 1, 1, 1, 1, 1, 0, 0, 1, 1, 1, 1, 1, 1, 1, 0, 1, 1, 1, 1, 1, 0, 0, 1, 0, 1, 1, 1, 0, 1, 1, 1, 0, 1, 1, 1, 0, 1, 1, 1, 0, 1, 1, 1, 0, 1, 1, 1, 0, 1, 1, 1, 0, 1, 1, 1, 0, 1, 1, 1, 0, 1, 1, 1, 0, 1, 1, 1, 0, 1, 1, 1, 0, 1, 1, 1, 0, 1, 1, 1, 0, 1, 1, 1, 0, 1, 1, 1, 0, 1, 1, 1, 0, 1, 1, 1, 0, 1, 1, 1, 0, 1, 1, 1, 0, 1, 1, 1, 0, 1, 1, 1, 0, 1, 1, 1, 0, 1, 1, 1, 0, 1, 1, 1, 0, 1, 1, 1, 0, 1, 1, 1, 0, 1, 1, 1, 0, 1, 1, 1, 0, 1, 1, 1, 0, 1, 1, 1, 0, 1, 1, 0, 1, 0, 0, 0, 0, 0, 0, 0, 0, 0, 0, 0, 0, 0, 0, 0, 0, 0, 0, 0, 0, 0, 0, 0, 0, 0, 0, 0, 0, 0, 0, 0, 0, 1, 1, 1, 1, 1, 1, 1, 1, 1, 1, 1, 1, 1, 1, 1, 1, 1, 1, 1, 1, 1, 1, 1, 1, 1, 1, 1, 1, 1, 1, 1, 1, 0, 0, 0, 0, 0, 0, 0, 0, 0, 0, 0, 0, 0, 0, 0, 0, 0, 0, 0, 0, 0, 0, 0, 0, 0, 0, 0, 0, 0, 0, 0, 1, 1, 1, 1, 1, 1, 1, 1, 1, 1, 1, 1, 1, 1, 1, 1, 1, 1, 1, 1, 1, 1, 1, 1, 1, 1, 1, 1, 1, 1, 1, 1, 0, 1, 1, 1, 1, 1, 1, 1, 1, 1, 1, 1, 1, 1, 1, 1, 1, 1, 1, 1, 1, 1, 1, 1, 1, 1, 1, 1, 1, 1, 1, 1, 0, 0, 0, 0, 0, 0, 0, 0, 0, 0, 0, 0, 0, 0, 0, 0, 0, 0, 0, 0, 0, 0, 0, 0, 0, 0, 0, 0, 0, 0, 0, 0, 1, 1, 1, 1, 1, 1, 1, 1, 1, 1, 1, 1, 1, 1, 1, 1, 1, 1, 1, 1, 1, 1, 1, 1, 1, 1, 1, 1, 1, 1, 1, 1, 1, 1, 1, 1, 1, 1, 1, 1, 1, 1, 1, 1, 1, 1, 1, 1, 1, 1, 1, 1, 1, 1, 1, 1, 1, 1, 1, 1, 1, 1, 1, 1, 1, 1, 1, 1, 1, 1, 1, 1, 1, 0, 1, 1, 1, 0, 0, 0, 1, 1, 0, 0, 0, 1, 1, 0, 1, 1, 1, 1, 1, 1, 1, 1, 0, 1, 1, 1, 1, 1, 1, 1, 1, 1, 1, 1, 1, 1, 1, 1, 1, 1, 1, 1, 1, 1, 1, 1, 1, 1, 1, 1, 1, 1, 1, 0, 0, 0, 0, 0, 0, 0, 0, 0, 0, 0, 0, 0, 0, 0, 0, 0, 0, 0, 0, 0, 0, 0, 0, 0, 1, 0, 0, 0, 0, 0, 0, 0, 0, 0, 0, 0, 0, 0, 0, 0, 0, 0, 0, 0, 0, 0, 0, 0, 0, 0, 0, 0, 0, 0, 0, 0, 0, 0, 0, 0, 0, 0, 0, 0, 1, 1, 1, 1, 1, 1, 1, 1, 1, 1, 1, 1, 1, 1, 1, 1, 1, 1, 1, 1, 1, 1, 1, 1, 1, 1, 1, 1, 1, 1, 1, 1, 1, 1, 1, 1, 1, 1, 1, 1, 1, 1, 1, 1, 1, 1, 1, 1, 1, 1, 1, 1, 1, 1, 1, 1, 1, 1, 1, 1, 1, 1, 1, 1, 1, 1, 1, 1, 1, 1, 1, 1, 1, 1, 1, 1, 1, 1, 1])
_k = set([(16, 18), (16, 78), (17, 19), (17, 79), (18, 20), (19, 21), (20, 22), (21, 23), (22, 24), (23, 25), (24, 26), (25, 27), (26, 28), (27, 29), (28, 30), (29, 31), (30, 32), (31, 33), (32, 34), (33, 35), (34, 36), (35, 37), (36, 38), (37, 39), (38, 40), (39, 41), (40, 42), (41, 43), (42, 44), (43, 45), (44, 46), (45, 47), (46, 48), (47, 49), (48, 50), (49, 51), (50, 52), (51, 53), (52, 54), (53, 55), (54, 56), (55, 57), (56, 58), (57, 59), (58, 60), (59, 61), (60, 62), (61, 63), (62, 64), (63, 65), (64, 66), (65, 67), (66, 68), (67, 69), (68, 70), (69, 71), (70, 72), (71, 73), (72, 74), (73, 75), (74, 76), (75, 77), (76, 78), (77, 79), (82, 83), (82, 173), (83, 86), (86, 89), (89, 92), (92, 95), (95, 98), (98, 101), (101, 104), (104, 107), (107, 110), (110, 113), (113, 116), (116, 119), (119, 122), (122, 125), (125, 128), (128, 131), (131, 134), (134, 137), (137, 140), (140, 143), (143, 146), (146, 149), (149, 152), (152, 155), (155, 158), (158, 161), (161, 164), (164, 167), (167, 170), (170, 173), (240, 272), (241, 273), (242, 274), (243, 275), (244, 276), (245, 277), (246, 278), (247, 279), (248, 280), (249, 281), (250, 282), (251, 283), (252, 284), (253, 285), (254, 286), (255, 287), (256, 288), (257, 289), (258, 290), (259, 291), (260, 292), (261, 293), (262, 294), (263, 295), (264, 296), (265, 297), (266, 298), (267, 299), (268, 300), (269, 301), (270, 302), (271, 303), (272, 273), (272, 303), (272, 304), (273, 274), (273, 305), (274, 275), (274, 306), (275, 276), (275, 307), (276, 277), (276, 308), (277, 278), (277, 309), (278, 279), (278, 310), (279, 280), (279, 311), (280, 281), (280, 312), (281, 282), (281, 313), (282, 283), (282, 314), (283, 284), (283, 315), (284, 285), (284, 316), (285, 286), (285, 317), (286, 287), (286, 318), (287, 288), (287, 319), (288, 289), (288, 320), (289, 290), (289, 321), (290, 291), (290, 322), (291, 292), (291, 323), (292, 293), (292, 324), (293, 294), (293, 325), (294, 295), (294, 326), (295, 296), (295, 327), (296, 297), (296, 328), (297, 298), (297, 329), (298, 299), (298, 330), (299, 300), (299, 331), (300, 301), (300, 332), (301, 302), (301, 333), (302, 303), (302, 334), (303, 335), (400, 403), (400, 462), (401, 402), (401, 463), (402, 404), (403, 405), (404, 406), (405, 407), (406, 408), (407, 409), (408, 410), (409, 411), (410, 412), (411, 413), (412, 414), (413, 415), (414, 416), (415, 417), (416, 418), (417, 419), (418, 420), (419, 421), (420, 422), (421, 423), (422, 424), (423, 425), (424, 426), (425, 427), (426, 428), (427, 429), (428, 430), (429, 431), (430, 432), (431, 433), (432, 434), (433, 435), (434, 436), (435, 437), (436, 438), (437, 439), (438, 440), (439, 441), (440, 442), (441, 443), (442, 444), (443, 445), (444, 446), (445, 447), (446, 448), (447, 449), (448, 450), (449, 451), (450, 452), (451, 453), (452, 454), (453, 455), (454, 456), (455, 457), (456, 458), (457, 459), (458, 460), (459, 461), (460, 463), (461, 462), (464, 473), (464, 486), (465, 474), (465, 477), (466, 478), (466, 481), (467, 482), (467, 485), (468, 488), (468, 503), (469, 491), (469, 492), (470, 495), (470, 496), (471, 499), (471, 500)])
me_door_004.attributes.new('sharp_edge', 'BOOLEAN', 'EDGE').data.foreach_set('value', [ (min(e.vertices), max(e.vertices)) in _k for e in me_door_004.edges])
_uv = me_door_004.uv_layers.new(name='UVMap')
_uv.uv.foreach_set('vector', [0.1306, 0.9864, 0.1049, 0.9864, 0.1049, 0.9687, 0.1306, 0.9687, 0.1049, 0.9687, 0.03901, 0.9687, 0.04346, 0.9574, 0.1004, 0.9574, 0.03901, 0.9687, 0.01694, 0.9573, 0.01348, 0.9536, 0.04346, 0.9574, 0.1049, 0.9864, 0.03901, 0.9864, 0.03901, 0.9687, 0.1049, 0.9687, 0.1269, 0.9573, 0.1049, 0.9687, 0.1004, 0.9574, 0.1304, 0.9536, 0.04346, 0.9574, 0.01267, 0.9562, 0.009626, 0.9501, 0.0432, 0.9463, 0.01348, 0.9536, 0.01694, 0.9573, 0.0159, 0.9487, 0.0118, 0.9523, 0.03901, 0.9864, 0.01326, 0.9864, 0.01326, 0.9687, 0.03901, 0.9687, 0.0432, 0.9463, 0.0118, 0.9523, 0.0159, 0.9487, 0.03837, 0.9352, 0.1004, 0.9574, 0.04346, 0.9574, 0.0432, 0.9463, 0.1007, 0.9463, 0.1312, 0.9562, 0.1004, 0.9574, 0.1007, 0.9463, 0.1343, 0.9501, 0.1269, 0.9573, 0.1304, 0.9536, 0.1321, 0.9523, 0.128, 0.9487, 0.1321, 0.9523, 0.1007, 0.9463, 0.1055, 0.9352, 0.128, 0.9487, 0.1007, 0.9463, 0.0432, 0.9463, 0.03837, 0.9352, 0.1055, 0.9352, 0.04161, 0.4677, 0.05711, 0.4832, 0.05711, 0.4832, 0.05501, 0.4811, 0.04161, 0.4677, 0.2601, 0.633, 0.2474, 0.6341, 0.2432, 0.6128, 0.2554, 0.6092, 0.2554, 0.6092, 0.2432, 0.6128, 0.2348, 0.5926, 0.2461, 0.5867, 0.2461, 0.5867, 0.2348, 0.5926, 0.2227, 0.5745, 0.2326, 0.5665, 0.2326, 0.5665, 0.2227, 0.5745, 0.2072, 0.5591, 0.2154, 0.5493, 0.2154, 0.5493, 0.2072, 0.5591, 0.1889, 0.547, 0.195, 0.5357, 0.195, 0.5357, 0.1889, 0.547, 0.1687, 0.5386, 0.1725, 0.5264, 0.05711, 0.3103, 0.04161, 0.3258, 0.04161, 0.3258, 0.04371, 0.3237, 0.05711, 0.3103, 0.2145, 0.3258, 0.199, 0.3103, 0.199, 0.3103, 0.2011, 0.3124, 0.2145, 0.3258, 0.1241, 0.5216, 0.1252, 0.5344, 0.1037, 0.5387, 0.1001, 0.5264, 0.1001, 0.5264, 0.1037, 0.5387, 0.08346, 0.5471, 0.07755, 0.5357, 0.07755, 0.5357, 0.08346, 0.5471, 0.06528, 0.5592, 0.05728, 0.5493, 0.05728, 0.5493, 0.06528, 0.5592, 0.04985, 0.5746, 0.04008, 0.5665, 0.04008, 0.5665, 0.04985, 0.5746, 0.03777, 0.5928, 0.02661, 0.5867, 0.02661, 0.5867, 0.03777, 0.5928, 0.02951, 0.6128, 0.0174, 0.6091, 0.9747, 0.8316, 0.9682, 0.8982, 0.9422, 0.8982, 0.9422, 0.8407, 0.9512, 0.8317, 0.9748, 0.8316, 0.9682, 0.8982, 0.9422, 0.8982, 0.9422, 0.8407, 0.9512, 0.8317, 0.013, 0.657, 0.02555, 0.6557, 0.02997, 0.6768, 0.01795, 0.6805, 0.01795, 0.6805, 0.02997, 0.6768, 0.03842, 0.6965, 0.02739, 0.7025, 0.02739, 0.7025, 0.03842, 0.6965, 0.05063, 0.7141, 0.04103, 0.7222, 0.04103, 0.7222, 0.05063, 0.7141, 0.06614, 0.7289, 0.05834, 0.7387, 0.05834, 0.7387, 0.06614, 0.7289, 0.08432, 0.7403, 0.07863, 0.7515, 0.07863, 0.7515, 0.08432, 0.7403, 0.1045, 0.7478, 0.1011, 0.7599, 0.2599, 0.6572, 0.2474, 0.6558, 0.2474, 0.637, 0.2601, 0.6363, 0.9683, 0.8982, 0.9748, 0.9648, 0.9513, 0.9648, 0.9422, 0.9557, 0.9422, 0.8982, 0.1485, 0.7646, 0.1478, 0.7521, 0.169, 0.7486, 0.1721, 0.7607, 0.1721, 0.7607, 0.169, 0.7486, 0.189, 0.741, 0.1945, 0.7522, 0.1945, 0.7522, 0.189, 0.741, 0.207, 0.7295, 0.2147, 0.7394, 0.2147, 0.7394, 0.207, 0.7295, 0.2224, 0.7146, 0.2319, 0.7228, 0.2319, 0.7228, 0.2224, 0.7146, 0.2346, 0.6968, 0.2456, 0.703, 0.3478, 0.884, 0.3436, 0.9055, 0.3293, 0.9012, 0.333, 0.8826, 0.9682, 0.8982, 0.9748, 0.9648, 0.9512, 0.9648, 0.9422, 0.9557, 0.9422, 0.8982, 0.2456, 0.703, 0.2346, 0.6968, 0.243, 0.6769, 0.255, 0.6808, 0.7008, 0.4391, 0.7116, 0.4131, 0.736, 0.4261, 0.7273, 0.4471, 0.4232, 0.3078, 0.4191, 0.2657, 0.4383, 0.2619, 0.4505, 0.3024, 0.8067, 0.05363, 0.8114, 0.04417, 0.8366, 0.05992, 0.83, 0.06822, 0.2066, 0.08184, 0.216, 0.07426, 0.2282, 0.09259, 0.2175, 0.09819, 0.2058, 0.3329, 0.2145, 0.3258, 0.2267, 0.344, 0.2168, 0.3493, 0.4995, 0.2762, 0.4727, 0.2435, 0.4866, 0.2296, 0.5192, 0.2565, 0.83, 0.06822, 0.8366, 0.05992, 0.8581, 0.08039, 0.8499, 0.08721, 0.2175, 0.09819, 0.2282, 0.09259, 0.2367, 0.113, 0.225, 0.1164, 0.2168, 0.3493, 0.2267, 0.344, 0.2351, 0.3643, 0.2243, 0.3675, 0.5192, 0.2565, 0.4866, 0.2296, 0.4975, 0.2133, 0.5347, 0.2333, 0.8499, 0.08721, 0.8581, 0.08039, 0.875, 0.1048, 0.8657, 0.1098, 0.225, 0.1164, 0.2367, 0.113, 0.241, 0.1346, 0.2289, 0.1357, 0.2243, 0.3675, 0.2351, 0.3643, 0.2393, 0.3858, 0.2282, 0.3869, 0.5347, 0.2333, 0.4975, 0.2133, 0.5049, 0.1952, 0.5454, 0.2075, 0.8657, 0.1098, 0.875, 0.1048, 0.8868, 0.1321, 0.8766, 0.1352, 0.2289, 0.1357, 0.241, 0.1346, 0.241, 0.1567, 0.2289, 0.1554, 0.2282, 0.3869, 0.2393, 0.3858, 0.2393, 0.4077, 0.2282, 0.4066, 0.5454, 0.2075, 0.5049, 0.1952, 0.5087, 0.176, 0.5508, 0.1802, 0.8766, 0.1352, 0.8868, 0.1321, 0.8929, 0.1613, 0.8823, 0.1623, 0.2289, 0.1554, 0.241, 0.1567, 0.2367, 0.1784, 0.2251, 0.1748, 0.2282, 0.4066, 0.2393, 0.4077, 0.2351, 0.4292, 0.2243, 0.4259, 0.5508, 0.1802, 0.5087, 0.176, 0.5087, 0.1564, 0.5508, 0.1523, 0.8823, 0.1623, 0.8929, 0.1613, 0.8931, 0.1912, 0.8825, 0.1901, 0.2251, 0.1748, 0.2367, 0.1784, 0.2282, 0.1988, 0.2176, 0.193, 0.2243, 0.4259, 0.2351, 0.4292, 0.2267, 0.4494, 0.2168, 0.4442, 0.5508, 0.1523, 0.5087, 0.1564, 0.5049, 0.1372, 0.5453, 0.125, 0.8825, 0.1901, 0.8931, 0.1912, 0.8874, 0.2206, 0.8771, 0.2174, 0.2176, 0.193, 0.2282, 0.1988, 0.216, 0.2172, 0.2067, 0.2094, 0.2168, 0.4442, 0.2267, 0.4494, 0.2145, 0.4677, 0.2058, 0.4606, 0.5453, 0.125, 0.5049, 0.1372, 0.4973, 0.1191, 0.5346, 0.09924, 0.8771, 0.2174, 0.8874, 0.2206, 0.876, 0.2484, 0.8665, 0.2433, 0.2067, 0.2094, 0.216, 0.2172, 0.2004, 0.2328, 0.1928, 0.2234, 0.2058, 0.4606, 0.2145, 0.4677, 0.199, 0.4832, 0.1919, 0.4745, 0.5346, 0.09924, 0.4973, 0.1191, 0.4864, 0.1029, 0.5191, 0.0761, 0.8665, 0.2433, 0.876, 0.2484, 0.8593, 0.2735, 0.851, 0.2666, 0.1928, 0.2234, 0.2004, 0.2328, 0.1821, 0.245, 0.1765, 0.2343, 0.1919, 0.4745, 0.199, 0.4832, 0.1808, 0.4954, 0.1755, 0.4855, 0.5191, 0.0761, 0.4864, 0.1029, 0.4725, 0.08906, 0.4993, 0.05643, 0.851, 0.2666, 0.8593, 0.2735, 0.8379, 0.2949, 0.8311, 0.2865, 0.1765, 0.2343, 0.1821, 0.245, 0.1618, 0.2534, 0.1584, 0.2418, 0.1755, 0.4855, 0.1808, 0.4954, 0.1605, 0.5037, 0.1573, 0.493, 0.4993, 0.05643, 0.4725, 0.08906, 0.4562, 0.07823, 0.4762, 0.04098, 0.8311, 0.2865, 0.8379, 0.2949, 0.8127, 0.3117, 0.8077, 0.3021, 0.1584, 0.2418, 0.1618, 0.2534, 0.1403, 0.2576, 0.1393, 0.2456, 0.1573, 0.493, 0.1605, 0.5037, 0.139, 0.508, 0.1379, 0.4969, 0.4762, 0.04098, 0.4562, 0.07823, 0.4381, 0.07076, 0.4504, 0.03033, 0.8077, 0.3021, 0.8127, 0.3117, 0.7848, 0.3233, 0.7817, 0.3129, 0.1393, 0.2456, 0.1403, 0.2576, 0.1184, 0.2575, 0.1198, 0.2456, 0.1379, 0.4969, 0.139, 0.508, 0.1171, 0.508, 0.1182, 0.4969, 0.4504, 0.03033, 0.4381, 0.07076, 0.4188, 0.06689, 0.4231, 0.02486, 0.7817, 0.3129, 0.7848, 0.3233, 0.755, 0.3292, 0.754, 0.3184, 0.1198, 0.2456, 0.1184, 0.2575, 0.09702, 0.2531, 0.1007, 0.2417, 0.1182, 0.4969, 0.1171, 0.508, 0.09559, 0.5037, 0.09884, 0.493, 0.4231, 0.02486, 0.4188, 0.06689, 0.3992, 0.06686, 0.3952, 0.02481, 0.754, 0.3184, 0.755, 0.3292, 0.7247, 0.3292, 0.7258, 0.3184, 0.1007, 0.2417, 0.09702, 0.2531, 0.07697, 0.2445, 0.08284, 0.2341, 0.09884, 0.493, 0.09559, 0.5037, 0.07533, 0.4954, 0.08061, 0.4855, 0.3952, 0.02481, 0.3992, 0.06686, 0.38, 0.07066, 0.3679, 0.0302, 0.7258, 0.3184, 0.7247, 0.3292, 0.6949, 0.3233, 0.6981, 0.3129, 0.08284, 0.2341, 0.07697, 0.2445, 0.05906, 0.2322, 0.06688, 0.2231, 0.08061, 0.4855, 0.07533, 0.4954, 0.05711, 0.4832, 0.06421, 0.4745, 0.3679, 0.0302, 0.38, 0.07066, 0.3619, 0.07815, 0.3421, 0.04083, 0.6981, 0.3129, 0.6949, 0.3233, 0.6669, 0.3117, 0.6721, 0.3022, 0.06688, 0.2231, 0.05906, 0.2322, 0.044, 0.2165, 0.05344, 0.2092, 0.06421, 0.4745, 0.05711, 0.4832, 0.04161, 0.4677, 0.05026, 0.4606, 0.3421, 0.04083, 0.3619, 0.07815, 0.3456, 0.08903, 0.3189, 0.05629, 0.6721, 0.3022, 0.6669, 0.3117, 0.6417, 0.2949, 0.6486, 0.2866, 0.05344, 0.2092, 0.044, 0.2165, 0.03238, 0.1982, 0.04307, 0.1929, 0.05026, 0.4606, 0.04161, 0.4677, 0.02943, 0.4494, 0.0393, 0.4442, 0.3189, 0.05629, 0.3456, 0.08903, 0.3318, 0.1029, 0.2992, 0.07599, 0.6486, 0.2866, 0.6417, 0.2949, 0.6202, 0.2735, 0.6287, 0.2667, 0.04307, 0.1929, 0.03238, 0.1982, 0.02468, 0.1779, 0.03618, 0.1749, 0.0393, 0.4442, 0.02943, 0.4494, 0.02104, 0.4292, 0.03175, 0.4259, 0.2992, 0.07599, 0.3318, 0.1029, 0.3209, 0.1192, 0.2837, 0.09917, 0.6287, 0.2667, 0.6202, 0.2735, 0.6035, 0.2484, 0.613, 0.2434, 0.03618, 0.1749, 0.02468, 0.1779, 0.02119, 0.1566, 0.03303, 0.1559, 0.03175, 0.4259, 0.02104, 0.4292, 0.01676, 0.4077, 0.0279, 0.4066, 0.2837, 0.09917, 0.3209, 0.1192, 0.3134, 0.1373, 0.273, 0.1249, 0.613, 0.2434, 0.6035, 0.2484, 0.5919, 0.2205, 0.6023, 0.2175, 0.03303, 0.1559, 0.02119, 0.1566, 0.02183, 0.1351, 0.03377, 0.1365, 0.0279, 0.4066, 0.01676, 0.4077, 0.01676, 0.3858, 0.0279, 0.3869, 0.273, 0.1249, 0.3134, 0.1373, 0.3096, 0.1565, 0.2676, 0.1523, 0.6023, 0.2175, 0.5919, 0.2205, 0.5861, 0.191, 0.5968, 0.1901, 0.03377, 0.1365, 0.02183, 0.1351, 0.02563, 0.1137, 0.03713, 0.117, 0.0279, 0.3869, 0.01676, 0.3858, 0.02104, 0.3643, 0.03175, 0.3675, 0.2676, 0.1523, 0.3096, 0.1565, 0.3096, 0.1761, 0.2676, 0.1802, 0.5968, 0.1901, 0.5861, 0.191, 0.5863, 0.161, 0.5969, 0.1622, 0.03713, 0.117, 0.02563, 0.1137, 0.03337, 0.09345, 0.04399, 0.09886, 0.03175, 0.3675, 0.02104, 0.3643, 0.02943, 0.344, 0.0393, 0.3493, 0.2676, 0.1802, 0.3096, 0.1761, 0.3135, 0.1953, 0.273, 0.2075, 0.5969, 0.1622, 0.5863, 0.161, 0.5924, 0.1316, 0.6025, 0.1349, 0.04399, 0.09886, 0.03337, 0.09345, 0.0449, 0.07512, 0.0542, 0.08251, 0.0393, 0.3493, 0.02943, 0.344, 0.04161, 0.3258, 0.05026, 0.3329, 0.273, 0.2075, 0.3135, 0.1953, 0.321, 0.2134, 0.2837, 0.2333, 0.6025, 0.1349, 0.5924, 0.1316, 0.6041, 0.1041, 0.6134, 0.1094, 0.0542, 0.08251, 0.0449, 0.07512, 0.05983, 0.05948, 0.06746, 0.06857, 0.05026, 0.3329, 0.04161, 0.3258, 0.05711, 0.3103, 0.06421, 0.319, 0.2837, 0.2333, 0.321, 0.2134, 0.3319, 0.2297, 0.2992, 0.2565, 0.6134, 0.1094, 0.6041, 0.1041, 0.6211, 0.07956, 0.6291, 0.08653, 0.06746, 0.06857, 0.05983, 0.05948, 0.07759, 0.04714, 0.08324, 0.05759, 0.06421, 0.319, 0.05711, 0.3103, 0.07534, 0.2981, 0.08061, 0.308, 0.2992, 0.2565, 0.3319, 0.2297, 0.3458, 0.2436, 0.3189, 0.2762, 0.6291, 0.08653, 0.6211, 0.07956, 0.6425, 0.0589, 0.649, 0.06732, 0.08324, 0.05759, 0.07759, 0.04714, 0.09748, 0.03859, 0.1009, 0.04997, 0.08061, 0.308, 0.07534, 0.2981, 0.09559, 0.2897, 0.09884, 0.3004, 0.3189, 0.2762, 0.3458, 0.2436, 0.3621, 0.2545, 0.3421, 0.2917, 0.649, 0.06732, 0.6425, 0.0589, 0.6677, 0.04296, 0.6723, 0.0525, 0.1009, 0.04997, 0.09748, 0.03859, 0.1187, 0.03417, 0.1198, 0.04604, 0.09884, 0.3004, 0.09559, 0.2897, 0.1171, 0.2855, 0.1182, 0.2966, 0.3421, 0.2917, 0.3621, 0.2545, 0.3802, 0.262, 0.3679, 0.3024, 0.6723, 0.0525, 0.6677, 0.04296, 0.6954, 0.03239, 0.6981, 0.04265, 0.1198, 0.04604, 0.1187, 0.03417, 0.1405, 0.03405, 0.1392, 0.04596, 0.1182, 0.2966, 0.1171, 0.2855, 0.139, 0.2855, 0.1379, 0.2966, 0.3679, 0.3024, 0.3802, 0.262, 0.3995, 0.2658, 0.3953, 0.3078, 0.6981, 0.04265, 0.6954, 0.03239, 0.7247, 0.02761, 0.7253, 0.03815, 0.1392, 0.04596, 0.1405, 0.03405, 0.1619, 0.03821, 0.1583, 0.04968, 0.1379, 0.2966, 0.139, 0.2855, 0.1605, 0.2897, 0.1573, 0.3004, 0.3953, 0.3078, 0.3995, 0.2658, 0.4191, 0.2657, 0.4232, 0.3078, 0.7253, 0.03815, 0.7247, 0.02761, 0.7542, 0.0286, 0.753, 0.03922, 0.1583, 0.04968, 0.1619, 0.03821, 0.1822, 0.04653, 0.1764, 0.05711, 0.1573, 0.3004, 0.1605, 0.2897, 0.1808, 0.2981, 0.1755, 0.308, 0.4505, 0.3024, 0.4383, 0.2619, 0.4564, 0.2544, 0.4763, 0.2917, 0.4763, 0.2917, 0.4564, 0.2544, 0.4727, 0.2435, 0.4995, 0.2762, 0.1927, 0.06797, 0.2004, 0.0587, 0.216, 0.07426, 0.2066, 0.08184, 0.1919, 0.3189, 0.199, 0.3103, 0.2145, 0.3258, 0.2058, 0.3329, 0.753, 0.03922, 0.7542, 0.0286, 0.7837, 0.03375, 0.7808, 0.04399, 0.1764, 0.05711, 0.1822, 0.04653, 0.2004, 0.0587, 0.1927, 0.06797, 0.1755, 0.308, 0.1808, 0.2981, 0.199, 0.3103, 0.1919, 0.3189, 0.6935, 0.559, 0.7078, 0.5805, 0.6934, 0.5883, 0.6809, 0.5696, 0.7116, 0.5484, 0.7008, 0.5224, 0.7273, 0.5144, 0.736, 0.5353, 0.7965, 0.6181, 0.7705, 0.6073, 0.7835, 0.5829, 0.8045, 0.5916, 0.9058, 0.6073, 0.8798, 0.6181, 0.8718, 0.5916, 0.8928, 0.5829, 0.9648, 0.4131, 0.9755, 0.4391, 0.949, 0.4471, 0.9403, 0.4261, 0.7705, 0.3541, 0.7965, 0.3434, 0.8045, 0.3699, 0.7835, 0.3786, 0.7471, 0.3698, 0.7705, 0.3541, 0.7835, 0.3786, 0.7647, 0.3912, 0.9755, 0.5224, 0.9648, 0.5484, 0.9403, 0.5353, 0.949, 0.5144, 0.8798, 0.3434, 0.9058, 0.3541, 0.8928, 0.3786, 0.8718, 0.3699, 0.6953, 0.4667, 0.7008, 0.4391, 0.7273, 0.4471, 0.7229, 0.4694, 0.7272, 0.5718, 0.7116, 0.5484, 0.736, 0.5353, 0.7486, 0.5542, 0.8241, 0.6236, 0.7965, 0.6181, 0.8045, 0.5916, 0.8268, 0.596, 0.9292, 0.5917, 0.9058, 0.6073, 0.8928, 0.5829, 0.9117, 0.5703, 0.981, 0.4948, 0.9755, 0.5224, 0.949, 0.5144, 0.9535, 0.4921, 0.8522, 0.3379, 0.8798, 0.3434, 0.8718, 0.3699, 0.8495, 0.3654, 0.9491, 0.3897, 0.9648, 0.4131, 0.9403, 0.4261, 0.9277, 0.4072, 0.7272, 0.3897, 0.7471, 0.3698, 0.7647, 0.3912, 0.7486, 0.4072, 0.6953, 0.4948, 0.6953, 0.4667, 0.7229, 0.4694, 0.7229, 0.4921, 0.7471, 0.5917, 0.7272, 0.5718, 0.7486, 0.5542, 0.7647, 0.5703, 0.8522, 0.6236, 0.8241, 0.6236, 0.8268, 0.596, 0.8495, 0.596, 0.9292, 0.3698, 0.9491, 0.3897, 0.9277, 0.4072, 0.9117, 0.3912, 0.981, 0.4667, 0.981, 0.4948, 0.9535, 0.4921, 0.9535, 0.4694, 0.8241, 0.3379, 0.8522, 0.3379, 0.8495, 0.3654, 0.8268, 0.3654, 0.9491, 0.5718, 0.9292, 0.5917, 0.9117, 0.5703, 0.9277, 0.5542, 0.7116, 0.4131, 0.7272, 0.3897, 0.7486, 0.4072, 0.736, 0.4261, 0.7008, 0.5224, 0.6953, 0.4948, 0.7229, 0.4921, 0.7273, 0.5144, 0.7705, 0.6073, 0.7471, 0.5917, 0.7647, 0.5703, 0.7835, 0.5829, 0.8798, 0.6181, 0.8522, 0.6236, 0.8495, 0.596, 0.8718, 0.5916, 0.7965, 0.3434, 0.8241, 0.3379, 0.8268, 0.3654, 0.8045, 0.3699, 0.9648, 0.5484, 0.9491, 0.5718, 0.9277, 0.5542, 0.9403, 0.5353, 0.9058, 0.3541, 0.9292, 0.3698, 0.9117, 0.3912, 0.8928, 0.3786, 0.9755, 0.4391, 0.981, 0.4667, 0.9535, 0.4694, 0.949, 0.4471, 0.4208, 0.379, 0.4008, 0.375, 0.402, 0.3629, 0.4243, 0.3673, 0.6051, 0.5119, 0.6303, 0.5168, 0.6257, 0.5325, 0.6038, 0.5281, 0.5104, 0.5419, 0.5313, 0.5274, 0.5393, 0.5415, 0.521, 0.5541, 0.4662, 0.63, 0.4705, 0.6053, 0.486, 0.6094, 0.4825, 0.6314, 0.7226, 0.6555, 0.7176, 0.6809, 0.7017, 0.6763, 0.7062, 0.6541, 0.4924, 0.7254, 0.4788, 0.704, 0.4931, 0.6966, 0.5049, 0.7153, 0.5792, 0.7732, 0.5542, 0.768, 0.5589, 0.7525, 0.5807, 0.757, 0.6743, 0.7446, 0.6533, 0.7586, 0.6456, 0.7444, 0.6643, 0.7322, 0.7078, 0.5805, 0.7176, 0.6043, 0.7019, 0.6092, 0.6934, 0.5883, 0.6303, 0.5168, 0.654, 0.5266, 0.6464, 0.5411, 0.6257, 0.5325, 0.5313, 0.5274, 0.5546, 0.5173, 0.5597, 0.5327, 0.5393, 0.5415, 0.4705, 0.6053, 0.4794, 0.5817, 0.4939, 0.5887, 0.486, 0.6094, 0.6533, 0.7586, 0.6298, 0.7684, 0.6249, 0.7528, 0.6456, 0.7444, 0.7176, 0.6809, 0.7077, 0.705, 0.6929, 0.6972, 0.7017, 0.6763, 0.4788, 0.704, 0.4697, 0.6803, 0.4853, 0.6759, 0.4931, 0.6966, 0.5542, 0.768, 0.5308, 0.758, 0.5384, 0.7437, 0.5589, 0.7525, 0.7176, 0.6043, 0.7226, 0.6297, 0.7063, 0.6314, 0.7019, 0.6092, 0.654, 0.5266, 0.6753, 0.5408, 0.665, 0.5536, 0.6464, 0.5411, 0.5546, 0.5173, 0.5796, 0.5121, 0.5815, 0.5282, 0.5597, 0.5327, 0.4794, 0.5817, 0.4929, 0.5602, 0.5057, 0.57, 0.4939, 0.5887, 0.5308, 0.758, 0.5099, 0.7436, 0.5202, 0.7312, 0.5384, 0.7437, 0.6298, 0.7684, 0.6047, 0.7733, 0.603, 0.7571, 0.6249, 0.7528, 0.7077, 0.705, 0.6931, 0.7269, 0.68, 0.7161, 0.6929, 0.6972, 0.4697, 0.6803, 0.4656, 0.6553, 0.4817, 0.654, 0.4853, 0.6759, 0.7226, 0.6297, 0.7226, 0.6555, 0.7062, 0.6541, 0.7063, 0.6314, 0.6753, 0.5408, 0.6935, 0.559, 0.6809, 0.5696, 0.665, 0.5536, 0.5796, 0.5121, 0.6051, 0.5119, 0.6038, 0.5281, 0.5815, 0.5282, 0.4929, 0.5602, 0.5104, 0.5419, 0.521, 0.5541, 0.5057, 0.57, 0.4656, 0.6553, 0.4662, 0.63, 0.4825, 0.6314, 0.4817, 0.654, 0.5099, 0.7436, 0.4924, 0.7254, 0.5049, 0.7153, 0.5202, 0.7312, 0.6047, 0.7733, 0.5792, 0.7732, 0.5807, 0.757, 0.603, 0.7571, 0.6931, 0.7269, 0.6743, 0.7446, 0.6643, 0.7322, 0.68, 0.7161, 0.5643, 0.8535, 0.557, 0.8365, 0.5709, 0.8286, 0.5795, 0.8486, 0.3075, 0.9595, 0.2893, 0.9717, 0.2823, 0.9585, 0.298, 0.948, 0.2256, 0.9843, 0.2041, 0.9801, 0.2084, 0.9658, 0.2271, 0.9695, 0.1501, 0.944, 0.138, 0.9258, 0.1511, 0.9187, 0.1617, 0.9345, 0.1656, 0.7866, 0.1839, 0.7745, 0.1909, 0.7876, 0.1751, 0.7982, 0.323, 0.8021, 0.3352, 0.8204, 0.322, 0.8274, 0.3115, 0.8116, 0.1253, 0.8621, 0.1296, 0.8406, 0.1438, 0.8449, 0.1401, 0.8636, 0.2475, 0.7618, 0.269, 0.7661, 0.2647, 0.7803, 0.2461, 0.7766, 0.3436, 0.9055, 0.3352, 0.9258, 0.322, 0.9187, 0.3293, 0.9012, 0.2893, 0.9717, 0.269, 0.9801, 0.2647, 0.9658, 0.2823, 0.9585, 0.2041, 0.9801, 0.1839, 0.9717, 0.1909, 0.9585, 0.2084, 0.9658, 0.138, 0.9258, 0.1296, 0.9055, 0.1438, 0.9012, 0.1511, 0.9187, 0.269, 0.7661, 0.2893, 0.7745, 0.2823, 0.7876, 0.2647, 0.7803, 0.1839, 0.7745, 0.2041, 0.7661, 0.2084, 0.7803, 0.1909, 0.7876, 0.3352, 0.8204, 0.3436, 0.8406, 0.3293, 0.8449, 0.322, 0.8274, 0.3436, 0.8406, 0.3478, 0.8621, 0.333, 0.8636, 0.3293, 0.8449, 0.1296, 0.8406, 0.138, 0.8204, 0.1511, 0.8274, 0.1438, 0.8449, 0.3352, 0.9258, 0.323, 0.944, 0.3115, 0.9345, 0.322, 0.9187, 0.269, 0.9801, 0.2475, 0.9843, 0.2461, 0.9695, 0.2647, 0.9658, 0.1839, 0.9717, 0.1656, 0.9595, 0.1751, 0.948, 0.1909, 0.9585, 0.1296, 0.9055, 0.1253, 0.884, 0.1401, 0.8826, 0.1438, 0.9012, 0.138, 0.8204, 0.1501, 0.8021, 0.1617, 0.8116, 0.1511, 0.8274, 0.2893, 0.7745, 0.3075, 0.7866, 0.298, 0.7982, 0.2823, 0.7876, 0.2041, 0.7661, 0.2256, 0.7618, 0.2271, 0.7766, 0.2084, 0.7803, 0.3478, 0.8621, 0.3478, 0.884, 0.333, 0.8826, 0.333, 0.8636, 0.323, 0.944, 0.3075, 0.9595, 0.298, 0.948, 0.3115, 0.9345, 0.2475, 0.9843, 0.2256, 0.9843, 0.2271, 0.9695, 0.2461, 0.9695, 0.1656, 0.9595, 0.1501, 0.944, 0.1617, 0.9345, 0.1751, 0.948, 0.1253, 0.884, 0.1253, 0.8621, 0.1401, 0.8636, 0.1401, 0.8826, 0.2256, 0.7618, 0.2475, 0.7618, 0.2461, 0.7766, 0.2271, 0.7766, 0.1501, 0.8021, 0.1656, 0.7866, 0.1751, 0.7982, 0.1617, 0.8116, 0.3075, 0.7866, 0.323, 0.8021, 0.3115, 0.8116, 0.298, 0.7982, 0.7622, 0.97, 0.746, 0.9808, 0.7413, 0.9721, 0.756, 0.9625, 0.5177, 0.7988, 0.5005, 0.7922, 0.5045, 0.777, 0.5246, 0.7845, 0.4453, 0.7915, 0.4281, 0.798, 0.4209, 0.784, 0.441, 0.7763, 0.3889, 0.8356, 0.3818, 0.8526, 0.3661, 0.8476, 0.3754, 0.8279, 0.3812, 0.9081, 0.3883, 0.9254, 0.3742, 0.9331, 0.3658, 0.9129, 0.4276, 0.9646, 0.445, 0.9719, 0.4405, 0.9874, 0.4202, 0.979, 0.5007, 0.972, 0.5181, 0.9648, 0.5258, 0.979, 0.5056, 0.9874, 0.5574, 0.9257, 0.5645, 0.9085, 0.58, 0.9129, 0.5717, 0.9331, 0.5681, 0.8717, 0.5643, 0.8535, 0.5795, 0.8486, 0.5839, 0.8698, 0.5332, 0.8086, 0.5177, 0.7988, 0.5246, 0.7845, 0.5428, 0.796, 0.4635, 0.7885, 0.4453, 0.7915, 0.441, 0.7763, 0.4622, 0.7728, 0.3994, 0.8205, 0.3889, 0.8356, 0.3754, 0.8279, 0.3874, 0.8105, 0.3776, 0.8897, 0.3812, 0.9081, 0.3658, 0.9129, 0.3615, 0.8914, 0.412, 0.9542, 0.4276, 0.9646, 0.4202, 0.979, 0.4019, 0.9668, 0.4823, 0.9756, 0.5007, 0.972, 0.5056, 0.9874, 0.484, 0.9917, 0.547, 0.9412, 0.5574, 0.9257, 0.5717, 0.9331, 0.5595, 0.9513, 0.5681, 0.8902, 0.5681, 0.8717, 0.5839, 0.8698, 0.5841, 0.8915, 0.5465, 0.8214, 0.5332, 0.8086, 0.5428, 0.796, 0.5585, 0.8109, 0.4821, 0.7893, 0.4635, 0.7885, 0.4622, 0.7728, 0.4836, 0.7733, 0.4126, 0.8078, 0.3994, 0.8205, 0.3874, 0.8105, 0.4027, 0.7956, 0.5337, 0.9544, 0.547, 0.9412, 0.5595, 0.9513, 0.5441, 0.9668, 0.3778, 0.871, 0.3776, 0.8897, 0.3615, 0.8914, 0.3616, 0.8694, 0.3987, 0.941, 0.412, 0.9542, 0.4019, 0.9668, 0.3864, 0.9513, 0.4634, 0.9755, 0.4823, 0.9756, 0.484, 0.9917, 0.462, 0.9917, 0.5645, 0.9085, 0.5681, 0.8902, 0.5841, 0.8915, 0.58, 0.9129, 0.557, 0.8365, 0.5465, 0.8214, 0.5585, 0.8109, 0.5709, 0.8286, 0.5005, 0.7922, 0.4821, 0.7893, 0.4836, 0.7733, 0.5045, 0.777, 0.4281, 0.798, 0.4126, 0.8078, 0.4027, 0.7956, 0.4209, 0.784, 0.445, 0.9719, 0.4634, 0.9755, 0.462, 0.9917, 0.4405, 0.9874, 0.5181, 0.9648, 0.5337, 0.9544, 0.5441, 0.9668, 0.5258, 0.979, 0.3818, 0.8526, 0.3778, 0.871, 0.3616, 0.8694, 0.3661, 0.8476, 0.3883, 0.9254, 0.3987, 0.941, 0.3864, 0.9513, 0.3742, 0.9331, 0.9335, 0.8918, 0.9341, 0.8984, 0.9335, 0.905, 0.9316, 0.9114, 0.9285, 0.9172, 0.9243, 0.9224, 0.9191, 0.9266, 0.9133, 0.9297, 0.9069, 0.9317, 0.9003, 0.9323, 0.8937, 0.9317, 0.8874, 0.9298, 0.8815, 0.9266, 0.8764, 0.9224, 0.8722, 0.9173, 0.8691, 0.9115, 0.8671, 0.9051, 0.8665, 0.8985, 0.8671, 0.8919, 0.869, 0.8856, 0.8721, 0.8797, 0.8763, 0.8746, 0.8815, 0.8704, 0.8873, 0.8672, 0.8937, 0.8653, 0.9002, 0.8646, 0.9069, 0.8653, 0.9132, 0.8672, 0.9191, 0.8703, 0.9242, 0.8745, 0.9284, 0.8796, 0.9315, 0.8855, 0.6892, 0.992, 0.6701, 0.9882, 0.6729, 0.9789, 0.6901, 0.9823, 0.6221, 0.9563, 0.6112, 0.9402, 0.6198, 0.9355, 0.6296, 0.9501, 0.6, 0.8838, 0.6038, 0.8647, 0.6131, 0.8675, 0.6097, 0.8847, 0.7088, 0.795, 0.7279, 0.7988, 0.7252, 0.8081, 0.7079, 0.8047, 0.776, 0.8307, 0.7868, 0.8469, 0.7783, 0.8515, 0.7685, 0.837, 0.7981, 0.9032, 0.7943, 0.9223, 0.785, 0.9195, 0.7884, 0.9023, 0.6359, 0.817, 0.6522, 0.8063, 0.6568, 0.8149, 0.6421, 0.8246, 0.776, 0.9563, 0.7622, 0.97, 0.756, 0.9625, 0.7684, 0.9501, 0.7087, 0.992, 0.6892, 0.992, 0.6901, 0.9823, 0.7077, 0.9822, 0.6359, 0.9701, 0.6221, 0.9563, 0.6296, 0.9501, 0.642, 0.9625, 0.6, 0.9032, 0.6, 0.8838, 0.6097, 0.8847, 0.6097, 0.9022, 0.6221, 0.8307, 0.6359, 0.817, 0.6421, 0.8246, 0.6297, 0.8369, 0.6893, 0.795, 0.7088, 0.795, 0.7079, 0.8047, 0.6903, 0.8048, 0.7622, 0.817, 0.776, 0.8307, 0.7685, 0.837, 0.756, 0.8246, 0.7981, 0.8838, 0.7981, 0.9032, 0.7884, 0.9023, 0.7884, 0.8848, 0.7868, 0.9402, 0.776, 0.9563, 0.7684, 0.9501, 0.7782, 0.9356, 0.7279, 0.9882, 0.7087, 0.992, 0.7077, 0.9822, 0.725, 0.9788, 0.6521, 0.9808, 0.6359, 0.9701, 0.642, 0.9625, 0.6567, 0.9722, 0.6038, 0.9222, 0.6, 0.9032, 0.6097, 0.9022, 0.6131, 0.9193, 0.6113, 0.8468, 0.6221, 0.8307, 0.6297, 0.8369, 0.6199, 0.8514, 0.6702, 0.7988, 0.6893, 0.795, 0.6903, 0.8048, 0.673, 0.8082, 0.746, 0.8062, 0.7622, 0.817, 0.756, 0.8246, 0.7414, 0.8148, 0.7943, 0.8648, 0.7981, 0.8838, 0.7884, 0.8848, 0.785, 0.8677, 0.7943, 0.9223, 0.7868, 0.9402, 0.7782, 0.9356, 0.785, 0.9195, 0.746, 0.9808, 0.7279, 0.9882, 0.725, 0.9788, 0.7413, 0.9721, 0.6701, 0.9882, 0.6521, 0.9808, 0.6567, 0.9722, 0.6729, 0.9789, 0.6112, 0.9402, 0.6038, 0.9222, 0.6131, 0.9193, 0.6198, 0.9355, 0.7868, 0.8469, 0.7943, 0.8648, 0.785, 0.8677, 0.7783, 0.8515, 0.6038, 0.8647, 0.6113, 0.8468, 0.6199, 0.8514, 0.6131, 0.8675, 0.6522, 0.8063, 0.6702, 0.7988, 0.673, 0.8082, 0.6568, 0.8149, 0.7279, 0.7988, 0.746, 0.8062, 0.7414, 0.8148, 0.7252, 0.8081, 0.9373, 0.8989, 0.9366, 0.8918, 0.9893, 0.8813, 0.991, 0.8988, 0.9366, 0.8918, 0.9346, 0.8851, 0.9842, 0.8645, 0.9893, 0.8813, 0.9346, 0.8851, 0.9312, 0.8788, 0.9758, 0.849, 0.9842, 0.8645, 0.9312, 0.8788, 0.9267, 0.8734, 0.9647, 0.8354, 0.9758, 0.849, 0.9267, 0.8734, 0.9213, 0.8689, 0.951, 0.8242, 0.9647, 0.8354, 0.9213, 0.8689, 0.915, 0.8656, 0.9355, 0.816, 0.951, 0.8242, 0.915, 0.8656, 0.9083, 0.8636, 0.9187, 0.8109, 0.9355, 0.816, 0.9083, 0.8636, 0.9013, 0.8629, 0.9012, 0.8092, 0.9187, 0.8109, 0.9013, 0.8629, 0.8942, 0.8636, 0.8837, 0.8109, 0.9012, 0.8092, 0.8942, 0.8636, 0.8875, 0.8656, 0.8669, 0.8161, 0.8837, 0.8109, 0.8875, 0.8656, 0.8812, 0.869, 0.8514, 0.8244, 0.8669, 0.8161, 0.8812, 0.869, 0.8758, 0.8735, 0.8378, 0.8355, 0.8514, 0.8244, 0.8758, 0.8735, 0.8713, 0.8789, 0.8266, 0.8492, 0.8378, 0.8355, 0.8713, 0.8789, 0.868, 0.8852, 0.8184, 0.8647, 0.8266, 0.8492, 0.868, 0.8852, 0.866, 0.8919, 0.8133, 0.8815, 0.8184, 0.8647, 0.866, 0.8919, 0.8653, 0.899, 0.8116, 0.899, 0.8133, 0.8815, 0.8653, 0.899, 0.866, 0.906, 0.8133, 0.9165, 0.8116, 0.899, 0.866, 0.906, 0.868, 0.9127, 0.8185, 0.9334, 0.8133, 0.9165, 0.868, 0.9127, 0.8714, 0.919, 0.8268, 0.9489, 0.8185, 0.9334, 0.8714, 0.919, 0.8759, 0.9244, 0.8379, 0.9624, 0.8268, 0.9489, 0.8759, 0.9244, 0.8813, 0.9289, 0.8516, 0.9736, 0.8379, 0.9624, 0.8813, 0.9289, 0.8876, 0.9322, 0.8671, 0.9818, 0.8516, 0.9736, 0.8876, 0.9322, 0.8943, 0.9343, 0.8839, 0.9869, 0.8671, 0.9818, 0.8943, 0.9343, 0.9014, 0.9349, 0.9014, 0.9886, 0.8839, 0.9869, 0.9014, 0.9349, 0.9084, 0.9342, 0.9189, 0.9869, 0.9014, 0.9886, 0.9084, 0.9342, 0.9151, 0.9322, 0.9358, 0.9818, 0.9189, 0.9869, 0.9151, 0.9322, 0.9214, 0.9288, 0.9513, 0.9734, 0.9358, 0.9818, 0.9214, 0.9288, 0.9268, 0.9243, 0.9648, 0.9623, 0.9513, 0.9734, 0.9268, 0.9243, 0.9313, 0.9189, 0.976, 0.9486, 0.9648, 0.9623, 0.9313, 0.9189, 0.9346, 0.9126, 0.9842, 0.9331, 0.976, 0.9486, 0.9346, 0.9126, 0.9366, 0.9059, 0.9893, 0.9163, 0.9842, 0.9331, 0.9366, 0.9059, 0.9373, 0.8989, 0.991, 0.8988, 0.9893, 0.9163, 0.9341, 0.8984, 0.9335, 0.8918, 0.9389, 0.8907, 0.9397, 0.8984, 0.9335, 0.8918, 0.9315, 0.8855, 0.9366, 0.8834, 0.9389, 0.8907, 0.9315, 0.8855, 0.9284, 0.8796, 0.933, 0.8766, 0.9366, 0.8834, 0.9284, 0.8796, 0.9242, 0.8745, 0.9281, 0.8706, 0.933, 0.8766, 0.9242, 0.8745, 0.9191, 0.8703, 0.9221, 0.8657, 0.9281, 0.8706, 0.9191, 0.8703, 0.9132, 0.8672, 0.9153, 0.8621, 0.9221, 0.8657, 0.9132, 0.8672, 0.9069, 0.8653, 0.9079, 0.8599, 0.9153, 0.8621, 0.9069, 0.8653, 0.9002, 0.8646, 0.9002, 0.8591, 0.9079, 0.8599, 0.9002, 0.8646, 0.8937, 0.8653, 0.8926, 0.8599, 0.9002, 0.8591, 0.8937, 0.8653, 0.8873, 0.8672, 0.8852, 0.8621, 0.8926, 0.8599, 0.8873, 0.8672, 0.8815, 0.8704, 0.8784, 0.8658, 0.8852, 0.8621, 0.8815, 0.8704, 0.8763, 0.8746, 0.8724, 0.8707, 0.8784, 0.8658, 0.8763, 0.8746, 0.8721, 0.8797, 0.8675, 0.8767, 0.8724, 0.8707, 0.8721, 0.8797, 0.869, 0.8856, 0.8639, 0.8835, 0.8675, 0.8767, 0.869, 0.8856, 0.8671, 0.8919, 0.8617, 0.8909, 0.8639, 0.8835, 0.8671, 0.8919, 0.8665, 0.8985, 0.8609, 0.8985, 0.8617, 0.8909, 0.8665, 0.8985, 0.8671, 0.9051, 0.8617, 0.9062, 0.8609, 0.8985, 0.8671, 0.9051, 0.8691, 0.9115, 0.864, 0.9136, 0.8617, 0.9062, 0.8691, 0.9115, 0.8722, 0.9173, 0.8676, 0.9204, 0.864, 0.9136, 0.8722, 0.9173, 0.8764, 0.9224, 0.8725, 0.9263, 0.8676, 0.9204, 0.8764, 0.9224, 0.8815, 0.9266, 0.8785, 0.9312, 0.8725, 0.9263, 0.8815, 0.9266, 0.8874, 0.9298, 0.8853, 0.9349, 0.8785, 0.9312, 0.8874, 0.9298, 0.8937, 0.9317, 0.8927, 0.9371, 0.8853, 0.9349, 0.8937, 0.9317, 0.9003, 0.9323, 0.9004, 0.9378, 0.8927, 0.9371, 0.9003, 0.9323, 0.9069, 0.9317, 0.908, 0.9371, 0.9004, 0.9378, 0.9069, 0.9317, 0.9133, 0.9297, 0.9154, 0.9348, 0.908, 0.9371, 0.9133, 0.9297, 0.9191, 0.9266, 0.9222, 0.9312, 0.9154, 0.9348, 0.9191, 0.9266, 0.9243, 0.9224, 0.9282, 0.9263, 0.9222, 0.9312, 0.9243, 0.9224, 0.9285, 0.9172, 0.933, 0.9203, 0.9282, 0.9263, 0.9285, 0.9172, 0.9316, 0.9114, 0.9367, 0.9135, 0.933, 0.9203, 0.9316, 0.9114, 0.9335, 0.905, 0.9389, 0.9061, 0.9367, 0.9135, 0.9335, 0.905, 0.9341, 0.8984, 0.9397, 0.8984, 0.9389, 0.9061, 0.4505, 0.3024, 0.4763, 0.2917, 0.4783, 0.2957, 0.4518, 0.3066, 0.4763, 0.2917, 0.4995, 0.2762, 0.5023, 0.2797, 0.4784, 0.2956, 0.4995, 0.2762, 0.5192, 0.2565, 0.5226, 0.2594, 0.5023, 0.2796, 0.5192, 0.2565, 0.5347, 0.2333, 0.5386, 0.2354, 0.5227, 0.2593, 0.5347, 0.2333, 0.5454, 0.2075, 0.5496, 0.2089, 0.5386, 0.2354, 0.5454, 0.2075, 0.5508, 0.1802, 0.5552, 0.1807, 0.5496, 0.2088, 0.5508, 0.1802, 0.5508, 0.1523, 0.5552, 0.1519, 0.5552, 0.1806, 0.5508, 0.1523, 0.5453, 0.125, 0.5495, 0.1237, 0.5552, 0.1518, 0.5453, 0.125, 0.5346, 0.09924, 0.5385, 0.09719, 0.5495, 0.1237, 0.5346, 0.09924, 0.5191, 0.0761, 0.5225, 0.07332, 0.5385, 0.09712, 0.5191, 0.0761, 0.4993, 0.05643, 0.5022, 0.05303, 0.5225, 0.07325, 0.4993, 0.05643, 0.4762, 0.04098, 0.4783, 0.03709, 0.5021, 0.05297, 0.4762, 0.04098, 0.4504, 0.03033, 0.4518, 0.0261, 0.4782, 0.03705, 0.4504, 0.03033, 0.4231, 0.02486, 0.4236, 0.02046, 0.4517, 0.02607, 0.4231, 0.02486, 0.3952, 0.02481, 0.3949, 0.0204, 0.4235, 0.02045, 0.3952, 0.02481, 0.3679, 0.0302, 0.3667, 0.02594, 0.3948, 0.0204, 0.3679, 0.0302, 0.3421, 0.04083, 0.3401, 0.0369, 0.3666, 0.02597, 0.3421, 0.04083, 0.3189, 0.05629, 0.3162, 0.05283, 0.34, 0.03693, 0.3189, 0.05629, 0.2992, 0.07599, 0.2958, 0.07314, 0.3161, 0.05289, 0.2992, 0.07599, 0.2837, 0.09917, 0.2798, 0.09703, 0.2958, 0.0732, 0.2837, 0.09917, 0.273, 0.1249, 0.2688, 0.1236, 0.2798, 0.09711, 0.273, 0.1249, 0.2676, 0.1523, 0.2632, 0.1518, 0.2688, 0.1237, 0.2676, 0.1523, 0.2676, 0.1802, 0.2631, 0.1806, 0.2631, 0.1519, 0.2676, 0.1802, 0.273, 0.2075, 0.2687, 0.2088, 0.2631, 0.1806, 0.273, 0.2075, 0.2837, 0.2333, 0.2797, 0.2354, 0.2688, 0.2089, 0.2837, 0.2333, 0.2992, 0.2565, 0.2957, 0.2593, 0.2798, 0.2354, 0.2992, 0.2565, 0.3189, 0.2762, 0.3161, 0.2796, 0.2958, 0.2593, 0.3189, 0.2762, 0.3421, 0.2917, 0.34, 0.2956, 0.3161, 0.2797, 0.3421, 0.2917, 0.3679, 0.3024, 0.3666, 0.3066, 0.3401, 0.2957, 0.3679, 0.3024, 0.3953, 0.3078, 0.3948, 0.3123, 0.3666, 0.3067, 0.4232, 0.3078, 0.4505, 0.3024, 0.4518, 0.3067, 0.4236, 0.3123, 0.3953, 0.3078, 0.4232, 0.3078, 0.4235, 0.3123, 0.3949, 0.3123, 0.7808, 0.04399, 0.7837, 0.03375, 0.8114, 0.04417, 0.8067, 0.05363, 0.2474, 0.6341, 0.2601, 0.633, 0.2601, 0.633, 0.2474, 0.6341, 0.1725, 0.5264, 0.1687, 0.5386, 0.1687, 0.5386, 0.1725, 0.5264, 0.1252, 0.5344, 0.1241, 0.5216, 0.1241, 0.5216, 0.1252, 0.5344, 0.0174, 0.6091, 0.02951, 0.6128, 0.02951, 0.6128, 0.0174, 0.6091, 0.02555, 0.6557, 0.013, 0.657, 0.013, 0.657, 0.02555, 0.6557, 0.1011, 0.7599, 0.1045, 0.7478, 0.1045, 0.7478, 0.1011, 0.7599, 0.1478, 0.7521, 0.1485, 0.7646, 0.1485, 0.7646, 0.1478, 0.7521, 0.255, 0.6808, 0.243, 0.6769, 0.243, 0.6769, 0.255, 0.6808, 0.199, 0.4832, 0.2145, 0.4677, 0.2145, 0.4677, 0.2124, 0.4698, 0.199, 0.4832, 0.01281, 0.6328, 0.02539, 0.6341, 0.02553, 0.6528, 0.01297, 0.6537, 0.1247, 0.764, 0.1261, 0.7514, 0.1449, 0.752, 0.1453, 0.7645, 0.1485, 0.5216, 0.1471, 0.5344, 0.1282, 0.5344, 0.1274, 0.5216, 0.07534, 0.2981, 0.05711, 0.3103, 0.05711, 0.3103, 0.07287, 0.2998, 0.07534, 0.2981, 0.02943, 0.4494, 0.04161, 0.4677, 0.04161, 0.4677, 0.03108, 0.4519, 0.02943, 0.4494, 0.1808, 0.4954, 0.199, 0.4832, 0.199, 0.4832, 0.1832, 0.4937, 0.1808, 0.4954, 0.2557, 0.6776, 0.2436, 0.6741, 0.2474, 0.6558, 0.2599, 0.6572, 0.1043, 0.7605, 0.1074, 0.7483, 0.1261, 0.7514, 0.1247, 0.764, 0.9748, 0.8316, 0.9682, 0.8982, 0.9422, 0.8982, 0.9422, 0.8407, 0.9512, 0.8317, 0.9748, 0.8316, 0.9683, 0.8982, 0.9422, 0.8982, 0.9422, 0.8407, 0.9513, 0.8317, 0.2267, 0.344, 0.2145, 0.3258, 0.2145, 0.3258, 0.225, 0.3416, 0.2267, 0.344, 0.1692, 0.5257, 0.1657, 0.538, 0.1471, 0.5344, 0.1485, 0.5216, 0.01678, 0.6123, 0.02896, 0.6157, 0.02539, 0.6341, 0.01281, 0.6328, 0.9682, 0.8982, 0.9747, 0.9648, 0.9512, 0.9648, 0.9422, 0.9557, 0.9422, 0.8982, 0.2601, 0.6363, 0.2474, 0.637, 0.2474, 0.6341, 0.2601, 0.633, 0.1725, 0.5264, 0.1687, 0.5386, 0.1657, 0.538, 0.1692, 0.5257, 0.1274, 0.5216, 0.1282, 0.5344, 0.1252, 0.5344, 0.1241, 0.5216, 0.0174, 0.6091, 0.02951, 0.6128, 0.02896, 0.6157, 0.01678, 0.6123, 0.01297, 0.6537, 0.02553, 0.6528, 0.02555, 0.6557, 0.013, 0.657, 0.1011, 0.7599, 0.1045, 0.7478, 0.1074, 0.7483, 0.1043, 0.7605, 0.1453, 0.7645, 0.1449, 0.752, 0.1478, 0.7521, 0.1485, 0.7646, 0.255, 0.6808, 0.243, 0.6769, 0.2436, 0.6741, 0.2557, 0.6776, 0.9682, 0.8982, 0.9748, 0.9648, 0.9512, 0.9648, 0.9422, 0.9557, 0.9422, 0.8982, 0.4544, 0.4005, 0.4684, 0.4144, 0.4684, 0.4144, 0.4544, 0.4005, 0.4868, 0.449, 0.4907, 0.4684, 0.4907, 0.4684, 0.4868, 0.449, 0.4907, 0.4684, 0.4907, 0.4881, 0.4907, 0.4881, 0.4907, 0.4684, 0.4907, 0.4881, 0.4868, 0.5074, 0.4868, 0.5074, 0.4907, 0.4881, 0.4868, 0.5074, 0.4793, 0.5256, 0.4793, 0.5256, 0.4868, 0.5074, 0.4793, 0.5256, 0.4684, 0.542, 0.4684, 0.542, 0.4793, 0.5256, 0.4684, 0.542, 0.4544, 0.5559, 0.4544, 0.5559, 0.4684, 0.542, 0.4544, 0.5559, 0.438, 0.5669, 0.438, 0.5669, 0.4544, 0.5559, 0.438, 0.5669, 0.4198, 0.5744, 0.4198, 0.5744, 0.438, 0.5669, 0.4198, 0.5744, 0.4005, 0.5782, 0.4005, 0.5782, 0.4198, 0.5744, 0.4005, 0.5782, 0.3808, 0.5782, 0.3808, 0.5782, 0.4005, 0.5782, 0.3808, 0.5782, 0.3615, 0.5744, 0.3615, 0.5744, 0.3808, 0.5782, 0.3615, 0.5744, 0.3433, 0.5669, 0.3433, 0.5669, 0.3615, 0.5744, 0.3433, 0.5669, 0.3269, 0.5559, 0.3269, 0.5559, 0.3433, 0.5669, 0.3269, 0.5559, 0.3129, 0.542, 0.3129, 0.542, 0.3269, 0.5559, 0.3129, 0.542, 0.302, 0.5256, 0.302, 0.5256, 0.3129, 0.542, 0.302, 0.5256, 0.2945, 0.5074, 0.2945, 0.5074, 0.302, 0.5256, 0.2945, 0.5074, 0.2906, 0.4881, 0.2906, 0.4881, 0.2945, 0.5074, 0.2906, 0.4881, 0.2906, 0.4684, 0.2906, 0.4684, 0.2906, 0.4881, 0.2906, 0.4684, 0.2945, 0.449, 0.2945, 0.449, 0.2906, 0.4684, 0.2945, 0.449, 0.302, 0.4308, 0.302, 0.4308, 0.2945, 0.449, 0.302, 0.4308, 0.3129, 0.4144, 0.3129, 0.4144, 0.302, 0.4308, 0.3129, 0.4144, 0.3269, 0.4005, 0.3269, 0.4005, 0.3129, 0.4144, 0.3269, 0.4005, 0.3433, 0.3896, 0.3433, 0.3896, 0.3269, 0.4005, 0.3433, 0.3896, 0.3615, 0.382, 0.3615, 0.382, 0.3433, 0.3896, 0.3615, 0.382, 0.3808, 0.3782, 0.3808, 0.3782, 0.3615, 0.382, 0.3808, 0.3782, 0.4005, 0.3782, 0.4005, 0.3782, 0.3808, 0.3782, 0.4005, 0.3782, 0.4198, 0.382, 0.4198, 0.382, 0.4005, 0.3782, 0.4198, 0.382, 0.438, 0.3896, 0.438, 0.3896, 0.4198, 0.382, 0.438, 0.3896, 0.4544, 0.4005, 0.4544, 0.4005, 0.438, 0.3896, 0.4821, 0.4293, 0.4708, 0.4124, 0.4802, 0.4047, 0.4928, 0.4236, 0.8664, 0.8982, 0.867, 0.8915, 0.869, 0.8851, 0.8722, 0.8792, 0.8765, 0.874, 0.8818, 0.8697, 0.8877, 0.8666, 0.8942, 0.8647, 0.9009, 0.864, 0.9076, 0.8647, 0.914, 0.8667, 0.9199, 0.8699, 0.9251, 0.8742, 0.9293, 0.8794, 0.9325, 0.8854, 0.9344, 0.8918, 0.935, 0.8986, 0.9344, 0.9053, 0.9324, 0.9117, 0.9292, 0.9176, 0.9249, 0.9228, 0.9196, 0.9271, 0.9137, 0.9302, 0.9072, 0.9321, 0.9005, 0.9328, 0.8938, 0.9321, 0.8874, 0.9301, 0.8815, 0.9269, 0.8763, 0.9226, 0.8721, 0.9174, 0.8689, 0.9114, 0.867, 0.9049, 0.3418, 0.3868, 0.3249, 0.398, 0.3171, 0.3886, 0.336, 0.376, 0.2914, 0.4481, 0.2875, 0.468, 0.2753, 0.4668, 0.2798, 0.4446, 0.2992, 0.5271, 0.3105, 0.544, 0.3011, 0.5517, 0.2885, 0.5328, 0.3606, 0.5774, 0.3805, 0.5814, 0.3793, 0.5935, 0.357, 0.5891, 0.4395, 0.5697, 0.4564, 0.5584, 0.4642, 0.5678, 0.4453, 0.5804, 0.4899, 0.5083, 0.4938, 0.4884, 0.506, 0.4896, 0.5015, 0.5118, 0.4708, 0.4124, 0.4564, 0.398, 0.4642, 0.3886, 0.4802, 0.4047, 0.4395, 0.3868, 0.4208, 0.379, 0.4243, 0.3673, 0.4453, 0.376, 0.3605, 0.379, 0.3418, 0.3868, 0.336, 0.376, 0.357, 0.3673, 0.2992, 0.4293, 0.2914, 0.4481, 0.2798, 0.4446, 0.2885, 0.4236, 0.2914, 0.5083, 0.2992, 0.5271, 0.2885, 0.5328, 0.2798, 0.5118, 0.3418, 0.5697, 0.3606, 0.5774, 0.357, 0.5891, 0.336, 0.5804, 0.4208, 0.5774, 0.4395, 0.5697, 0.4453, 0.5804, 0.4243, 0.5891, 0.4821, 0.5271, 0.4899, 0.5083, 0.5015, 0.5118, 0.4928, 0.5328, 0.4899, 0.4481, 0.4821, 0.4293, 0.4928, 0.4236, 0.5015, 0.4446, 0.4564, 0.398, 0.4395, 0.3868, 0.4453, 0.376, 0.4642, 0.3886, 0.3805, 0.375, 0.3605, 0.379, 0.357, 0.3673, 0.3793, 0.3629, 0.3105, 0.4124, 0.2992, 0.4293, 0.2885, 0.4236, 0.3011, 0.4047, 0.2875, 0.4884, 0.2914, 0.5083, 0.2798, 0.5118, 0.2753, 0.4896, 0.4938, 0.468, 0.4899, 0.4481, 0.5015, 0.4446, 0.506, 0.4668, 0.3249, 0.5584, 0.3418, 0.5697, 0.336, 0.5804, 0.3172, 0.5678, 0.4008, 0.5814, 0.4208, 0.5774, 0.4243, 0.5891, 0.402, 0.5935, 0.4708, 0.544, 0.4821, 0.5271, 0.4928, 0.5328, 0.4802, 0.5517, 0.4793, 0.4308, 0.4868, 0.449, 0.4868, 0.449, 0.4793, 0.4308, 0.4008, 0.375, 0.3805, 0.375, 0.3793, 0.3629, 0.402, 0.3629, 0.3249, 0.398, 0.3105, 0.4124, 0.3011, 0.4047, 0.3171, 0.3886, 0.2875, 0.468, 0.2875, 0.4884, 0.2753, 0.4896, 0.2753, 0.4668, 0.4564, 0.5584, 0.4708, 0.544, 0.4802, 0.5517, 0.4642, 0.5678, 0.4938, 0.4884, 0.4938, 0.468, 0.506, 0.4668, 0.506, 0.4896, 0.3105, 0.544, 0.3249, 0.5584, 0.3172, 0.5678, 0.3011, 0.5517, 0.3805, 0.5814, 0.4008, 0.5814, 0.402, 0.5935, 0.3793, 0.5935, 0.8641, 0.8909, 0.8633, 0.8982, 0.8044, 0.898, 0.8063, 0.8792, 0.8662, 0.8839, 0.8641, 0.8909, 0.8063, 0.8792, 0.8119, 0.8611, 0.8697, 0.8775, 0.8662, 0.8839, 0.8119, 0.8611, 0.8209, 0.8445, 0.8744, 0.8719, 0.8697, 0.8775, 0.8209, 0.8445, 0.8329, 0.83, 0.8801, 0.8672, 0.8744, 0.8719, 0.8329, 0.83, 0.8476, 0.8181, 0.8866, 0.8638, 0.8801, 0.8672, 0.8476, 0.8181, 0.8642, 0.8092, 0.8936, 0.8617, 0.8866, 0.8638, 0.8642, 0.8092, 0.8823, 0.8038, 0.9009, 0.861, 0.8936, 0.8617, 0.8823, 0.8038, 0.9011, 0.8021, 0.9082, 0.8618, 0.9009, 0.861, 0.9011, 0.8021, 0.9199, 0.804, 0.9152, 0.8639, 0.9082, 0.8618, 0.9199, 0.804, 0.938, 0.8096, 0.9216, 0.8674, 0.9152, 0.8639, 0.938, 0.8096, 0.9546, 0.8186, 0.9272, 0.8721, 0.9216, 0.8674, 0.9546, 0.8186, 0.9691, 0.8306, 0.9319, 0.8778, 0.9272, 0.8721, 0.9691, 0.8306, 0.981, 0.8453, 0.9353, 0.8843, 0.9319, 0.8778, 0.981, 0.8453, 0.9899, 0.8619, 0.9374, 0.8913, 0.9353, 0.8843, 0.9899, 0.8619, 0.9953, 0.88, 0.9381, 0.8986, 0.9374, 0.8913, 0.9953, 0.88, 0.997, 0.8988, 0.9373, 0.9059, 0.9381, 0.8986, 0.997, 0.8988, 0.9951, 0.9176, 0.9352, 0.9129, 0.9373, 0.9059, 0.9951, 0.9176, 0.9895, 0.9357, 0.9317, 0.9193, 0.9352, 0.9129, 0.9895, 0.9357, 0.9805, 0.9523, 0.927, 0.9249, 0.9317, 0.9193, 0.9805, 0.9523, 0.9685, 0.9668, 0.9213, 0.9296, 0.927, 0.9249, 0.9685, 0.9668, 0.9538, 0.9787, 0.9148, 0.933, 0.9213, 0.9296, 0.9538, 0.9787, 0.9372, 0.9876, 0.9078, 0.9351, 0.9148, 0.933, 0.9372, 0.9876, 0.9191, 0.993, 0.9005, 0.9358, 0.9078, 0.9351, 0.9191, 0.993, 0.9003, 0.9947, 0.8932, 0.935, 0.9005, 0.9358, 0.9003, 0.9947, 0.8815, 0.9928, 0.8862, 0.9329, 0.8932, 0.935, 0.8815, 0.9928, 0.8634, 0.9872, 0.8798, 0.9294, 0.8862, 0.9329, 0.8634, 0.9872, 0.8468, 0.9782, 0.8742, 0.9247, 0.8798, 0.9294, 0.8468, 0.9782, 0.8323, 0.9662, 0.8695, 0.919, 0.8742, 0.9247, 0.8323, 0.9662, 0.8204, 0.9515, 0.8661, 0.9125, 0.8695, 0.919, 0.8204, 0.9515, 0.8115, 0.9348, 0.864, 0.9055, 0.8661, 0.9125, 0.8115, 0.9348, 0.8061, 0.9168, 0.8633, 0.8982, 0.864, 0.9055, 0.8061, 0.9168, 0.8044, 0.898, 0.867, 0.8915, 0.8664, 0.8982, 0.8606, 0.8982, 0.8614, 0.8904, 0.869, 0.8851, 0.867, 0.8915, 0.8614, 0.8904, 0.8637, 0.8829, 0.8722, 0.8792, 0.869, 0.8851, 0.8637, 0.8829, 0.8675, 0.876, 0.8765, 0.874, 0.8722, 0.8792, 0.8675, 0.876, 0.8725, 0.8699, 0.8818, 0.8697, 0.8765, 0.874, 0.8725, 0.8699, 0.8786, 0.8649, 0.8877, 0.8666, 0.8818, 0.8697, 0.8786, 0.8649, 0.8855, 0.8613, 0.8942, 0.8647, 0.8877, 0.8666, 0.8855, 0.8613, 0.8931, 0.859, 0.9009, 0.864, 0.8942, 0.8647, 0.8931, 0.859, 0.9009, 0.8583, 0.9076, 0.8647, 0.9009, 0.864, 0.9009, 0.8583, 0.9087, 0.8591, 0.914, 0.8667, 0.9076, 0.8647, 0.9087, 0.8591, 0.9162, 0.8614, 0.9199, 0.8699, 0.914, 0.8667, 0.9162, 0.8614, 0.9231, 0.8651, 0.9251, 0.8742, 0.9199, 0.8699, 0.9231, 0.8651, 0.9292, 0.8702, 0.9293, 0.8794, 0.9251, 0.8742, 0.9292, 0.8702, 0.9341, 0.8763, 0.9325, 0.8854, 0.9293, 0.8794, 0.9341, 0.8763, 0.9378, 0.8832, 0.9344, 0.8918, 0.9325, 0.8854, 0.9378, 0.8832, 0.9401, 0.8908, 0.935, 0.8986, 0.9344, 0.8918, 0.9401, 0.8908, 0.9408, 0.8986, 0.9344, 0.9053, 0.935, 0.8986, 0.9408, 0.8986, 0.94, 0.9064, 0.9324, 0.9117, 0.9344, 0.9053, 0.94, 0.9064, 0.9377, 0.9139, 0.9292, 0.9176, 0.9324, 0.9117, 0.9377, 0.9139, 0.9339, 0.9208, 0.9249, 0.9228, 0.9292, 0.9176, 0.9339, 0.9208, 0.9289, 0.9269, 0.9196, 0.9271, 0.9249, 0.9228, 0.9289, 0.9269, 0.9228, 0.9319, 0.9137, 0.9302, 0.9196, 0.9271, 0.9228, 0.9319, 0.9159, 0.9355, 0.9072, 0.9321, 0.9137, 0.9302, 0.9159, 0.9355, 0.9083, 0.9378, 0.9005, 0.9328, 0.9072, 0.9321, 0.9083, 0.9378, 0.9005, 0.9385, 0.8938, 0.9321, 0.9005, 0.9328, 0.9005, 0.9385, 0.8927, 0.9377, 0.8874, 0.9301, 0.8938, 0.9321, 0.8927, 0.9377, 0.8852, 0.9354, 0.8815, 0.9269, 0.8874, 0.9301, 0.8852, 0.9354, 0.8783, 0.9317, 0.8763, 0.9226, 0.8815, 0.9269, 0.8783, 0.9317, 0.8722, 0.9266, 0.8721, 0.9174, 0.8763, 0.9226, 0.8722, 0.9266, 0.8673, 0.9205, 0.8689, 0.9114, 0.8721, 0.9174, 0.8673, 0.9205, 0.8636, 0.9136, 0.867, 0.9049, 0.8689, 0.9114, 0.8636, 0.9136, 0.8613, 0.906, 0.8664, 0.8982, 0.867, 0.9049, 0.8613, 0.906, 0.8606, 0.8982, 0.4708, 0.4124, 0.4821, 0.4293, 0.4793, 0.4308, 0.4684, 0.4144, 0.4821, 0.4293, 0.4899, 0.4481, 0.4868, 0.449, 0.4793, 0.4308, 0.4899, 0.4481, 0.4938, 0.468, 0.4907, 0.4684, 0.4868, 0.449, 0.4938, 0.468, 0.4938, 0.4884, 0.4907, 0.4881, 0.4907, 0.4684, 0.4938, 0.4884, 0.4899, 0.5083, 0.4868, 0.5074, 0.4907, 0.4881, 0.4899, 0.5083, 0.4821, 0.5271, 0.4793, 0.5256, 0.4868, 0.5074, 0.4821, 0.5271, 0.4708, 0.544, 0.4684, 0.542, 0.4793, 0.5256, 0.4708, 0.544, 0.4564, 0.5584, 0.4544, 0.5559, 0.4684, 0.542, 0.4564, 0.5584, 0.4395, 0.5697, 0.438, 0.5669, 0.4544, 0.5559, 0.4395, 0.5697, 0.4208, 0.5774, 0.4198, 0.5744, 0.438, 0.5669, 0.4208, 0.5774, 0.4008, 0.5814, 0.4005, 0.5782, 0.4198, 0.5744, 0.4008, 0.5814, 0.3805, 0.5814, 0.3808, 0.5782, 0.4005, 0.5782, 0.3805, 0.5814, 0.3606, 0.5774, 0.3615, 0.5744, 0.3808, 0.5782, 0.3606, 0.5774, 0.3418, 0.5697, 0.3433, 0.5669, 0.3615, 0.5744, 0.3418, 0.5697, 0.3249, 0.5584, 0.3269, 0.5559, 0.3433, 0.5669, 0.3249, 0.5584, 0.3105, 0.544, 0.3129, 0.542, 0.3269, 0.5559, 0.3105, 0.544, 0.2992, 0.5271, 0.302, 0.5256, 0.3129, 0.542, 0.2992, 0.5271, 0.2914, 0.5083, 0.2945, 0.5074, 0.302, 0.5256, 0.2914, 0.5083, 0.2875, 0.4884, 0.2906, 0.4881, 0.2945, 0.5074, 0.2875, 0.4884, 0.2875, 0.468, 0.2906, 0.4684, 0.2906, 0.4881, 0.2875, 0.468, 0.2914, 0.4481, 0.2945, 0.449, 0.2906, 0.4684, 0.2914, 0.4481, 0.2992, 0.4293, 0.302, 0.4308, 0.2945, 0.449, 0.2992, 0.4293, 0.3105, 0.4124, 0.3129, 0.4144, 0.302, 0.4308, 0.3105, 0.4124, 0.3249, 0.398, 0.3269, 0.4005, 0.3129, 0.4144, 0.3249, 0.398, 0.3418, 0.3868, 0.3433, 0.3896, 0.3269, 0.4005, 0.3418, 0.3868, 0.3605, 0.379, 0.3615, 0.382, 0.3433, 0.3896, 0.3605, 0.379, 0.3805, 0.375, 0.3808, 0.3782, 0.3615, 0.382, 0.3805, 0.375, 0.4008, 0.375, 0.4005, 0.3782, 0.3808, 0.3782, 0.4008, 0.375, 0.4208, 0.379, 0.4198, 0.382, 0.4005, 0.3782, 0.4208, 0.379, 0.4395, 0.3868, 0.438, 0.3896, 0.4198, 0.382, 0.4395, 0.3868, 0.4564, 0.398, 0.4544, 0.4005, 0.438, 0.3896, 0.4564, 0.398, 0.4708, 0.4124, 0.4684, 0.4144, 0.4544, 0.4005, 0.4684, 0.4144, 0.4793, 0.4308, 0.4793, 0.4308, 0.4684, 0.4144, 0.1306, 0.9864, 0.1049, 0.9864, 0.1049, 0.9687, 0.1306, 0.9687, 0.1049, 0.9687, 0.03901, 0.9687, 0.04346, 0.9574, 0.1004, 0.9574, 0.03901, 0.9687, 0.01694, 0.9573, 0.01348, 0.9536, 0.04346, 0.9574, 0.1049, 0.9864, 0.03901, 0.9864, 0.03901, 0.9687, 0.1049, 0.9687, 0.1269, 0.9573, 0.1049, 0.9687, 0.1004, 0.9574, 0.1304, 0.9536, 0.04346, 0.9574, 0.01267, 0.9562, 0.009626, 0.9501, 0.0432, 0.9463, 0.01348, 0.9536, 0.01694, 0.9573, 0.0159, 0.9487, 0.0118, 0.9523, 0.03901, 0.9864, 0.01326, 0.9864, 0.01326, 0.9687, 0.03901, 0.9687, 0.0432, 0.9463, 0.0118, 0.9523, 0.0159, 0.9487, 0.03837, 0.9352, 0.1004, 0.9574, 0.04346, 0.9574, 0.0432, 0.9463, 0.1007, 0.9463, 0.1312, 0.9562, 0.1004, 0.9574, 0.1007, 0.9463, 0.1343, 0.9501, 0.1269, 0.9573, 0.1304, 0.9536, 0.1321, 0.9523, 0.128, 0.9487, 0.1321, 0.9523, 0.1007, 0.9463, 0.1055, 0.9352, 0.128, 0.9487, 0.1007, 0.9463, 0.0432, 0.9463, 0.03837, 0.9352, 0.1055, 0.9352])
me_door_004.materials.append(mat_docking_port)
me_door_004.use_remesh_preserve_volume = False
me_door_004.use_remesh_preserve_attributes = False
me_door_004.use_mirror_vertex_groups = False
me_door_004.update()
me_cylinder_010 = bpy.data.meshes.new('Cylinder.010')
me_cylinder_010.from_pydata([(4.083e-07, 1.253, 0.1033), (4.083e-07, 1.253, -0.1155), (0.4796, 1.158, 0.1033), (0.4796, 1.158, -0.1155), (0.8861, 0.8861, 0.1033), (0.8861, 0.8861, -0.1155), (1.158, 0.4796, 0.1033), (1.158, 0.4796, -0.1155), (1.253, -4.631e-07, 0.1033), (1.253, -4.631e-07, -0.1155), (1.158, -0.4796, 0.1033), (1.158, -0.4796, -0.1155), (0.8861, -0.8861, 0.1033), (0.8861, -0.8861, -0.1155), (0.4796, -1.158, 0.1033), (0.4796, -1.158, -0.1155), (-2.191e-07, -1.253, 0.1033), (-2.191e-07, -1.253, -0.1155), (-0.4796, -1.158, 0.1033), (-0.4796, -1.158, -0.1155), (-0.8861, -0.8861, 0.1033), (-0.8861, -0.8861, -0.1155), (-1.158, -0.4796, 0.1033), (-1.158, -0.4796, -0.1155), (-1.253, 4.233e-07, 0.1033), (-1.253, 4.233e-07, -0.1155), (-1.158, 0.4796, 0.1033), (-1.158, 0.4796, -0.1155), (-0.8861, 0.8861, 0.1033), (-0.8861, 0.8861, -0.1155), (-0.4796, 1.158, 0.1033), (-0.4796, 1.158, -0.1155)], [], [(0, 1, 3, 2), (2, 3, 5, 4), (4, 5, 7, 6), (6, 7, 9, 8), (8, 9, 11, 10), (10, 11, 13, 12), (12, 13, 15, 14), (14, 15, 17, 16), (16, 17, 19, 18), (18, 19, 21, 20), (20, 21, 23, 22), (22, 23, 25, 24), (24, 25, 27, 26), (26, 27, 29, 28), (3, 1, 31, 29, 27, 25, 23, 21, 19, 17, 15, 13, 11, 9, 7, 5), (30, 31, 1, 0), (28, 29, 31, 30), (0, 2, 4, 6, 8, 10, 12, 14, 16, 18, 20, 22, 24, 26, 28, 30)])
me_cylinder_010.use_remesh_preserve_volume = False
me_cylinder_010.use_remesh_preserve_attributes = False
me_cylinder_010.use_mirror_vertex_groups = False
me_cylinder_010.update()

# ---- objects
ob_docking_port = bpy.data.objects.new('docking_port', me_door_004)
ob_docking_port_collider = bpy.data.objects.new('docking_port_collider', me_cylinder_010)
ob_dockingnode = bpy.data.objects.new('dockingNode', None)

# ---- transforms, parenting, visibility, modifiers, constraints
ob_docking_port.location = (0.0, 0.0, 0.0)
ob_docking_port.hide_render = True
ob_docking_port.lineart.crease_threshold = 0.0
_vg = ob_docking_port.vertex_groups.new(name='handle')
_vg = ob_docking_port.vertex_groups.new(name='frame')
_vg = ob_docking_port.vertex_groups.new(name='handle-inner')
_m = ob_docking_port.modifiers.new('Auto Smooth', 'NODES')
_m.node_group = ng_auto_smooth
_gi = [s.identifier for s in ng_auto_smooth.interface.items_tree if s.item_type == 'SOCKET' and s.in_out == 'INPUT']
_m[_gi[1]] = 1.047  # Angle
ob_docking_port_collider.parent = ob_docking_port
ob_docking_port_collider.location = (9.373e-09, 1.823e-08, -0.000484)
ob_docking_port_collider.display_type = 'WIRE'
ob_docking_port_collider.lineart.crease_threshold = 0.0
ob_dockingnode.parent = ob_docking_port
ob_dockingnode.location = (9.372e-09, 1.823e-08, 0.1046)
ob_dockingnode.empty_display_size = 1.0
ob_dockingnode.empty_image_offset = (0.0, 0.0)
ob_dockingnode.lineart.crease_threshold = 0.0

# ---- collection membership
col_collection_1.objects.link(ob_docking_port)
col_collection_1.objects.link(ob_docking_port_collider)
col_collection_1.objects.link(ob_dockingnode)

# ---- scene / render settings (as saved in the file)
scene.frame_start = 1; scene.frame_end = 250; scene.frame_set(1)
scene.render.engine = 'BLENDER_EEVEE_NEXT'
scene.render.resolution_percentage = 50
scene.render.dither_intensity = 0.0
scene.cycles.use_denoising = False
scene.cycles.samples = 10
scene.cycles.sampling_pattern = 'TABULATED_SOBOL'
scene.cycles.light_sampling_threshold = 0.0
scene.cycles.use_adaptive_sampling = False
scene.cycles.use_light_tree = False
scene.cycles.blur_glossy = 0.0
scene.cycles.volume_bounces = 1
scene.cycles.pixel_filter_type = 'GAUSSIAN'
scene.cycles.sample_clamp_indirect = 0.0
scene.view_settings.view_transform = 'Standard'
bpy.context.view_layer.update()

# ---- added for rendering (the .blend has no active camera and no usable light): camera, sun
cam_auto = bpy.data.cameras.new('AutoCamera')
cam_auto.lens = 50.0
cam_auto.sensor_width = 36.0
cam_auto.clip_end = 1000.0
ob_auto_camera = bpy.data.objects.new('AutoCamera', cam_auto)
scene.collection.objects.link(ob_auto_camera)
ob_auto_camera.location = (3.28569, -3.94282, 2.62197)
ob_auto_camera.rotation_euler = (1.09748, -7.21219e-08, 0.694738)
scene.camera = ob_auto_camera
light_auto_sun = bpy.data.lights.new('AutoSun', 'SUN')
light_auto_sun.energy = 3.0
light_auto_sun.angle = 0.0523599
ob_auto_sun = bpy.data.objects.new('AutoSun', light_auto_sun)
scene.collection.objects.link(ob_auto_sun)
ob_auto_sun.rotation_euler = (0.872665, 0.174533, 0.523599)
bpy.context.view_layer.update()

